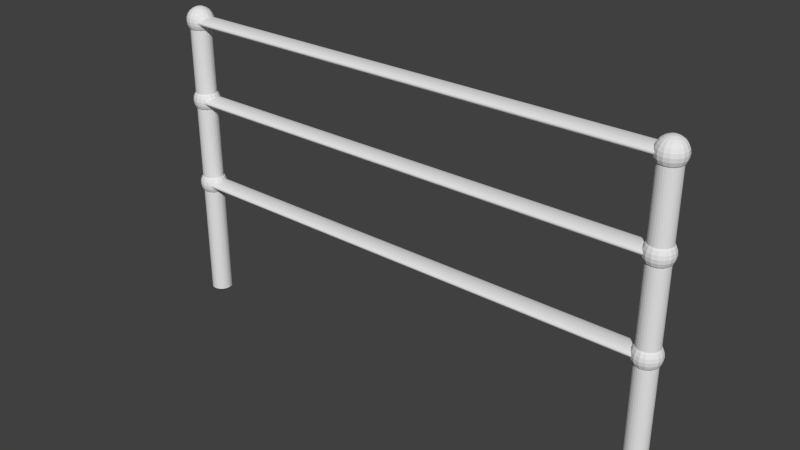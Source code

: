 # Source: BLENDER_Handrail.blend  (saved by Blender 2.74.0; exported with 4.5.12 LTS)
import bpy
from mathutils import Matrix  # noqa: F401  (used for matrix-valued properties, if any)

bpy.ops.wm.read_factory_settings(use_empty=True)
scene = bpy.context.scene
scene.name = 'Scene'

# ---- collections
col_collection_1 = bpy.data.collections.new('Collection 1'); scene.collection.children.link(col_collection_1)

# ---- world
world_world = bpy.data.worlds.new('World'); scene.world = world_world
world_world.color = (0.05088, 0.05088, 0.05088)
world_world.use_sun_shadow = False
world_world.sun_shadow_jitter_overblur = 0.0
world_world.cycles.sampling_method = 'MANUAL'
world_world.cycles.sample_map_resolution = 256

# ---- meshes
me_cube_001 = bpy.data.meshes.new('Cube.001')
me_cube_001.from_pydata([(-0.3362, 0.01415, 0.06073), (-0.3362, 0.01388, 0.05961), (-0.3362, 0.01307, 0.05853), (-0.3362, 0.01177, 0.05753), (-0.3362, 0.01001, 0.05665), (-0.3362, 0.007862, 0.05594), (-0.3362, 0.005416, 0.0554), (-0.3362, 0.002761, 0.05508), (-0.3362, 9.347e-07, 0.05496), (-0.3362, -0.00276, 0.05508), (-0.3362, -0.005414, 0.0554), (-0.3362, -0.00786, 0.05594), (-0.3362, -0.01, 0.05665), (-0.3362, -0.01176, 0.05753), (-0.3362, -0.01307, 0.05853), (-0.3362, -0.01388, 0.05961), (-0.3362, -0.01415, 0.06073), (-0.3362, -0.01388, 0.06186), (-0.3362, -0.01307, 0.06294), (-0.3362, -0.01176, 0.06394), (-0.3362, -0.01, 0.06481), (-0.3362, -0.00786, 0.06553), (-0.3362, -0.005414, 0.06607), (-0.3362, -0.00276, 0.06639), (-0.3362, 9.607e-07, 0.0665), (-0.3362, 0.002761, 0.06639), (-0.3362, 0.005416, 0.06607), (-0.3362, 0.007862, 0.06553), (-0.3362, 0.01001, 0.06481), (-0.3362, 0.01177, 0.06394), (-0.3362, 0.01307, 0.06294), (-0.3362, 0.01388, 0.06186), (-0.3362, 0.01388, -0.0596), (-0.3362, 0.01307, -0.05852), (-0.3362, 0.01177, -0.05752), (-0.3362, 0.01001, -0.05665), (-0.3362, 0.007862, -0.05593), (-0.3362, 0.005416, -0.0554), (-0.3362, 0.002761, -0.05507), (-0.3362, 9.607e-07, -0.05496), (-0.3362, -0.00276, -0.05507), (-0.3362, -0.005414, -0.0554), (-0.3362, -0.00786, -0.05593), (-0.3362, -0.01, -0.05665), (-0.3362, -0.01176, -0.05752), (-0.3362, -0.01307, -0.05852), (-0.3362, -0.01388, -0.0596), (-0.3362, -0.01415, -0.06073), (-0.3362, -0.01388, -0.06185), (-0.3362, -0.01307, -0.06293), (-0.3362, -0.01176, -0.06393), (-0.3362, -0.01, -0.06481), (-0.3362, -0.00786, -0.06552), (-0.3362, -0.005414, -0.06606), (-0.3362, -0.00276, -0.06639), (-0.3362, 9.347e-07, -0.0665), (-0.3362, 0.002761, -0.06639), (-0.3362, 0.005416, -0.06606), (-0.3362, 0.007862, -0.06552), (-0.3362, 0.01001, -0.06481), (-0.3362, 0.01177, -0.06393), (-0.3362, 0.01307, -0.06293), (-0.3362, 0.01388, -0.06185), (-0.3362, 0.01415, -0.06073), (-0.3362, 0.01388, 0.1707), (-0.3362, 0.01307, 0.1718), (-0.3362, 0.01177, 0.1728), (-0.3362, 0.01001, 0.1736), (-0.3362, 0.007862, 0.1744), (-0.3362, 0.005416, 0.1749), (-0.3362, 0.002761, 0.1752), (-0.3362, 9.607e-07, 0.1753), (-0.3362, -0.00276, 0.1752), (-0.3362, -0.005414, 0.1749), (-0.3362, -0.00786, 0.1744), (-0.3362, -0.01, 0.1736), (-0.3362, -0.01176, 0.1728), (-0.3362, -0.01307, 0.1718), (-0.3362, -0.01388, 0.1707), (-0.3362, -0.01388, 0.1684), (-0.3362, -0.01307, 0.1674), (-0.3362, -0.01176, 0.1664), (-0.3362, -0.01, 0.1655), (-0.3362, -0.00786, 0.1648), (-0.3362, -0.005414, 0.1642), (-0.3362, -0.00276, 0.1639), (-0.3362, 9.347e-07, 0.1638), (-0.3362, 0.002761, 0.1639), (-0.3362, 0.005416, 0.1642), (-0.3362, 0.007862, 0.1648), (-0.3362, 0.01001, 0.1655), (-0.3362, 0.01177, 0.1664), (-0.3362, 0.01307, 0.1674), (-0.3362, 0.01388, 0.1684), (-0.3362, 0.01415, -0.2257), (-0.3362, 0.01415, 0.1696), (-0.3334, 0.01388, -0.2257), (-0.3334, 0.01388, 0.1696), (-0.3308, 0.01307, -0.2257), (-0.3308, 0.01307, 0.1696), (-0.3283, 0.01177, -0.2257), (-0.3283, 0.01177, 0.1696), (-0.3262, 0.01001, -0.2257), (-0.3262, 0.01001, 0.1696), (-0.3244, 0.007862, -0.2257), (-0.3244, 0.007862, 0.1696), (-0.3231, 0.005416, -0.2257), (-0.3231, 0.005416, 0.1696), (-0.3223, 0.002761, -0.2257), (-0.3223, 0.002761, 0.1696), (-0.322, 9.088e-07, -0.2257), (-0.322, 9.088e-07, 0.1696), (-0.3223, -0.00276, -0.2257), (-0.3223, -0.00276, 0.1696), (-0.3231, -0.005414, -0.2257), (-0.3231, -0.005414, 0.1696), (-0.3244, -0.00786, -0.2257), (-0.3244, -0.00786, 0.1696), (-0.3262, -0.01, -0.2257), (-0.3262, -0.01, 0.1696), (-0.3283, -0.01176, -0.2257), (-0.3283, -0.01176, 0.1696), (-0.3308, -0.01307, -0.2257), (-0.3308, -0.01307, 0.1696), (-0.3334, -0.01388, -0.2257), (-0.3334, -0.01388, 0.1696), (-0.3362, -0.01415, -0.2257), (-0.3362, -0.01415, 0.1696), (-0.339, -0.01388, -0.2257), (-0.339, -0.01388, 0.1696), (-0.3416, -0.01307, -0.2257), (-0.3416, -0.01307, 0.1696), (-0.3441, -0.01176, -0.2257), (-0.3441, -0.01176, 0.1696), (-0.3462, -0.01, -0.2257), (-0.3462, -0.01, 0.1696), (-0.348, -0.00786, -0.2257), (-0.348, -0.00786, 0.1696), (-0.3493, -0.005414, -0.2257), (-0.3493, -0.005414, 0.1696), (-0.3501, -0.00276, -0.2257), (-0.3501, -0.00276, 0.1696), (-0.3504, 9.347e-07, -0.2257), (-0.3504, 9.347e-07, 0.1696), (-0.3501, 0.002761, -0.2257), (-0.3501, 0.002761, 0.1696), (-0.3493, 0.005416, -0.2257), (-0.3493, 0.005416, 0.1696), (-0.348, 0.007862, -0.2257), (-0.348, 0.007862, 0.1696), (-0.3462, 0.01001, -0.2257), (-0.3462, 0.01001, 0.1696), (-0.3441, 0.01177, -0.2257), (-0.3441, 0.01177, 0.1696), (-0.3416, 0.01307, -0.2257), (-0.3416, 0.01307, 0.1696), (-0.339, 0.01388, -0.2257), (-0.339, 0.01388, 0.1696), (-0.3397, 0.00836, 0.04506), (-0.3409, 3.635e-07, 0.1871), (-0.3453, 3.635e-07, 0.1852), (-0.349, 3.635e-07, 0.1824), (-0.3519, 3.635e-07, 0.1786), (-0.3537, 3.635e-07, 0.1743), (-0.3543, 3.635e-07, 0.1696), (-0.3537, 3.635e-07, 0.1649), (-0.3519, 3.635e-07, 0.1605), (-0.349, 3.635e-07, 0.1568), (-0.3453, 3.635e-07, 0.1539), (-0.3409, 3.635e-07, 0.1521), (-0.3411, 0.01182, 0.04793), (-0.3422, 0.01448, 0.05168), (-0.3405, 0.001793, 0.1871), (-0.3446, 0.003463, 0.1852), (-0.3481, 0.004898, 0.1824), (-0.3507, 0.005998, 0.1786), (-0.3524, 0.00669, 0.1743), (-0.353, 0.006926, 0.1696), (-0.3524, 0.00669, 0.1649), (-0.3507, 0.005998, 0.1605), (-0.3481, 0.004898, 0.1568), (-0.3446, 0.003463, 0.1539), (-0.3405, 0.001793, 0.1521), (-0.3429, 0.01615, 0.05605), (-0.3431, 0.01672, 0.06073), (-0.3395, 0.003312, 0.1871), (-0.3426, 0.006399, 0.1852), (-0.3453, 0.009049, 0.1824), (-0.3473, 0.01108, 0.1786), (-0.3486, 0.01236, 0.1743), (-0.349, 0.0128, 0.1696), (-0.3486, 0.01236, 0.1649), (-0.3473, 0.01108, 0.1605), (-0.3453, 0.009049, 0.1568), (-0.3426, 0.006399, 0.1539), (-0.3395, 0.003312, 0.1521), (-0.3429, 0.01615, 0.06541), (-0.3422, 0.01448, 0.06978), (-0.338, 0.004328, 0.1871), (-0.3397, 0.00836, 0.1852), (-0.3411, 0.01182, 0.1824), (-0.3422, 0.01448, 0.1786), (-0.3429, 0.01615, 0.1743), (-0.3431, 0.01672, 0.1696), (-0.3429, 0.01615, 0.1649), (-0.3422, 0.01448, 0.1605), (-0.3411, 0.01182, 0.1568), (-0.3397, 0.00836, 0.1539), (-0.338, 0.004328, 0.1521), (-0.3411, 0.01182, 0.07353), (-0.3397, 0.00836, 0.0764), (-0.3362, 0.004684, 0.1871), (-0.3362, 0.009049, 0.1852), (-0.3362, 0.0128, 0.1824), (-0.3362, 0.01567, 0.1786), (-0.3362, 0.01748, 0.1743), (-0.3362, 0.0181, 0.1696), (-0.3362, 0.01748, 0.1649), (-0.3362, 0.01567, 0.1605), (-0.3362, 0.0128, 0.1568), (-0.3362, 0.009049, 0.1539), (-0.3362, 0.004684, 0.1521), (-0.338, 0.004328, 0.07821), (-0.3395, 0.003312, 0.04325), (-0.3344, 0.004328, 0.1871), (-0.3327, 0.00836, 0.1852), (-0.3313, 0.01182, 0.1824), (-0.3302, 0.01448, 0.1786), (-0.3295, 0.01615, 0.1743), (-0.3293, 0.01672, 0.1696), (-0.3295, 0.01615, 0.1649), (-0.3302, 0.01448, 0.1605), (-0.3313, 0.01182, 0.1568), (-0.3327, 0.00836, 0.1539), (-0.3344, 0.004328, 0.1521), (-0.3426, 0.006399, 0.04506), (-0.3362, 3.375e-07, 0.1877), (-0.3329, 0.003312, 0.1871), (-0.3298, 0.006399, 0.1852), (-0.3271, 0.009049, 0.1824), (-0.3251, 0.01108, 0.1786), (-0.3238, 0.01236, 0.1743), (-0.3234, 0.0128, 0.1696), (-0.3238, 0.01236, 0.1649), (-0.3251, 0.01108, 0.1605), (-0.3271, 0.009049, 0.1568), (-0.3298, 0.006399, 0.1539), (-0.3329, 0.003312, 0.1521), (-0.3362, 3.635e-07, 0.1515), (-0.3453, 0.009049, 0.04793), (-0.3319, 0.001793, 0.1871), (-0.3278, 0.003463, 0.1852), (-0.3244, 0.004898, 0.1824), (-0.3217, 0.005998, 0.1786), (-0.32, 0.00669, 0.1743), (-0.3195, 0.006926, 0.1696), (-0.32, 0.00669, 0.1649), (-0.3217, 0.005998, 0.1605), (-0.3244, 0.004898, 0.1568), (-0.3278, 0.003463, 0.1539), (-0.3319, 0.001793, 0.1521), (-0.3473, 0.01108, 0.05168), (-0.3486, 0.01236, 0.05605), (-0.3315, 3.375e-07, 0.1871), (-0.3271, 3.375e-07, 0.1852), (-0.3234, 3.375e-07, 0.1824), (-0.3205, 3.375e-07, 0.1786), (-0.3187, 3.375e-07, 0.1743), (-0.3181, 3.375e-07, 0.1696), (-0.3187, 3.375e-07, 0.1649), (-0.3205, 3.375e-07, 0.1605), (-0.3234, 3.375e-07, 0.1568), (-0.3271, 3.375e-07, 0.1539), (-0.3315, 3.375e-07, 0.1521), (-0.349, 0.0128, 0.06073), (-0.3486, 0.01236, 0.06541), (-0.3319, -0.001792, 0.1871), (-0.3278, -0.003462, 0.1852), (-0.3244, -0.004897, 0.1824), (-0.3217, -0.005997, 0.1786), (-0.32, -0.006689, 0.1743), (-0.3195, -0.006925, 0.1696), (-0.32, -0.006689, 0.1649), (-0.3217, -0.005997, 0.1605), (-0.3244, -0.004897, 0.1568), (-0.3278, -0.003462, 0.1539), (-0.3319, -0.001792, 0.1521), (-0.3473, 0.01108, 0.06978), (-0.3453, 0.009049, 0.07353), (-0.3329, -0.003312, 0.1871), (-0.3298, -0.006398, 0.1852), (-0.3271, -0.009049, 0.1824), (-0.3251, -0.01108, 0.1786), (-0.3238, -0.01236, 0.1743), (-0.3234, -0.0128, 0.1696), (-0.3238, -0.01236, 0.1649), (-0.3251, -0.01108, 0.1605), (-0.3271, -0.009049, 0.1568), (-0.3298, -0.006398, 0.1539), (-0.3329, -0.003312, 0.1521), (-0.3426, 0.006399, 0.0764), (-0.3395, 0.003312, 0.07821), (-0.3344, -0.004327, 0.1871), (-0.3327, -0.00836, 0.1852), (-0.3313, -0.01182, 0.1824), (-0.3302, -0.01448, 0.1786), (-0.3295, -0.01615, 0.1743), (-0.3293, -0.01672, 0.1696), (-0.3295, -0.01615, 0.1649), (-0.3302, -0.01448, 0.1605), (-0.3313, -0.01182, 0.1568), (-0.3327, -0.00836, 0.1539), (-0.3344, -0.004327, 0.1521), (-0.3405, 0.001793, 0.04325), (-0.3446, 0.003463, 0.04506), (-0.3362, -0.004684, 0.1871), (-0.3362, -0.009049, 0.1852), (-0.3362, -0.0128, 0.1824), (-0.3362, -0.01567, 0.1786), (-0.3362, -0.01748, 0.1743), (-0.3362, -0.0181, 0.1696), (-0.3362, -0.01748, 0.1649), (-0.3362, -0.01567, 0.1605), (-0.3362, -0.0128, 0.1568), (-0.3362, -0.009049, 0.1539), (-0.3362, -0.004684, 0.1521), (-0.3481, 0.004898, 0.04793), (-0.3507, 0.005998, 0.05168), (-0.338, -0.004327, 0.1871), (-0.3397, -0.00836, 0.1852), (-0.3411, -0.01182, 0.1824), (-0.3422, -0.01448, 0.1786), (-0.3429, -0.01615, 0.1743), (-0.3431, -0.01672, 0.1696), (-0.3429, -0.01615, 0.1649), (-0.3422, -0.01448, 0.1605), (-0.3411, -0.01182, 0.1568), (-0.3397, -0.00836, 0.1539), (-0.338, -0.004327, 0.1521), (-0.3524, 0.00669, 0.05605), (-0.353, 0.006926, 0.06073), (-0.3395, -0.003312, 0.1871), (-0.3426, -0.006398, 0.1852), (-0.3453, -0.009048, 0.1824), (-0.3473, -0.01108, 0.1786), (-0.3486, -0.01236, 0.1743), (-0.349, -0.0128, 0.1696), (-0.3486, -0.01236, 0.1649), (-0.3473, -0.01108, 0.1605), (-0.3453, -0.009049, 0.1568), (-0.3426, -0.006398, 0.1539), (-0.3395, -0.003312, 0.1521), (-0.3524, 0.00669, 0.06541), (-0.3507, 0.005998, 0.06978), (-0.3405, -0.001792, 0.1871), (-0.3446, -0.003462, 0.1852), (-0.3481, -0.004897, 0.1824), (-0.3507, -0.005997, 0.1786), (-0.3524, -0.006689, 0.1743), (-0.353, -0.006925, 0.1696), (-0.3524, -0.006689, 0.1649), (-0.3507, -0.005997, 0.1605), (-0.3481, -0.004897, 0.1568), (-0.3446, -0.003462, 0.1539), (-0.3405, -0.001792, 0.1521), (-0.3481, 0.004898, 0.07353), (-0.3446, 0.003463, 0.0764), (-0.3405, 0.001793, 0.07821), (-0.3409, 3.635e-07, 0.04325), (-0.3453, 3.635e-07, 0.04506), (-0.349, 3.635e-07, 0.04793), (-0.3519, 3.635e-07, 0.05168), (-0.3537, 3.635e-07, 0.05605), (-0.3543, 3.635e-07, 0.06073), (-0.3537, 3.635e-07, 0.06541), (-0.3519, 3.635e-07, 0.06978), (-0.349, 3.635e-07, 0.07353), (-0.3453, 3.635e-07, 0.0764), (-0.3409, 3.635e-07, 0.07821), (-0.338, 0.004328, 0.04325), (-0.3362, 0.004684, 0.07821), (-0.3362, 0.009049, 0.0764), (-0.3362, 0.0128, 0.07353), (-0.3362, 0.01567, 0.06978), (-0.3362, 0.01748, 0.06541), (-0.3362, 0.0181, 0.06073), (-0.3362, 0.01748, 0.05605), (-0.3362, 0.01567, 0.05168), (-0.3362, 0.0128, 0.04793), (-0.3362, 0.009049, 0.04506), (-0.3362, 0.004684, 0.04325), (-0.3344, 0.004328, 0.07821), (-0.3327, 0.00836, 0.0764), (-0.3313, 0.01182, 0.07353), (-0.3302, 0.01448, 0.06978), (-0.3295, 0.01615, 0.06541), (-0.3293, 0.01672, 0.06073), (-0.3295, 0.01615, 0.05605), (-0.3302, 0.01448, 0.05168), (-0.3313, 0.01182, 0.04793), (-0.3327, 0.00836, 0.04506), (-0.3344, 0.004328, 0.04325), (-0.3362, 3.375e-07, 0.07883), (-0.3329, 0.003312, 0.07821), (-0.3298, 0.006399, 0.0764), (-0.3271, 0.009049, 0.07353), (-0.3251, 0.01108, 0.06978), (-0.3238, 0.01236, 0.06541), (-0.3234, 0.0128, 0.06073), (-0.3238, 0.01236, 0.05605), (-0.3251, 0.01108, 0.05168), (-0.3271, 0.009049, 0.04793), (-0.3298, 0.006399, 0.04506), (-0.3329, 0.003312, 0.04325), (-0.3362, 3.635e-07, 0.04263), (-0.3319, 0.001793, 0.07821), (-0.3278, 0.003463, 0.0764), (-0.3244, 0.004898, 0.07353), (-0.3217, 0.005998, 0.06978), (-0.32, 0.00669, 0.06541), (-0.3195, 0.006926, 0.06073), (-0.32, 0.00669, 0.05605), (-0.3217, 0.005998, 0.05168), (-0.3244, 0.004898, 0.04793), (-0.3278, 0.003463, 0.04506), (-0.3319, 0.001793, 0.04325), (-0.3315, 3.375e-07, 0.07821), (-0.3271, 3.375e-07, 0.0764), (-0.3234, 3.375e-07, 0.07353), (-0.3205, 3.375e-07, 0.06978), (-0.3187, 3.375e-07, 0.06541), (-0.3181, 3.375e-07, 0.06073), (-0.3187, 3.375e-07, 0.05605), (-0.3205, 3.375e-07, 0.05168), (-0.3234, 3.375e-07, 0.04793), (-0.3271, 3.375e-07, 0.04506), (-0.3315, 3.375e-07, 0.04325), (-0.3319, -0.001792, 0.07821), (-0.3278, -0.003462, 0.0764), (-0.3244, -0.004897, 0.07353), (-0.3217, -0.005997, 0.06978), (-0.32, -0.006689, 0.06541), (-0.3195, -0.006925, 0.06073), (-0.32, -0.006689, 0.05605), (-0.3217, -0.005997, 0.05168), (-0.3244, -0.004897, 0.04793), (-0.3278, -0.003462, 0.04506), (-0.3319, -0.001792, 0.04325), (-0.3329, -0.003312, 0.07821), (-0.3298, -0.006398, 0.0764), (-0.3271, -0.009049, 0.07353), (-0.3251, -0.01108, 0.06978), (-0.3238, -0.01236, 0.06541), (-0.3234, -0.0128, 0.06073), (-0.3238, -0.01236, 0.05605), (-0.3251, -0.01108, 0.05168), (-0.3271, -0.009049, 0.04793), (-0.3298, -0.006398, 0.04506), (-0.3329, -0.003312, 0.04325), (-0.3344, -0.004327, 0.07821), (-0.3327, -0.00836, 0.0764), (-0.3313, -0.01182, 0.07353), (-0.3302, -0.01448, 0.06978), (-0.3295, -0.01615, 0.06541), (-0.3293, -0.01672, 0.06073), (-0.3295, -0.01615, 0.05605), (-0.3302, -0.01448, 0.05168), (-0.3313, -0.01182, 0.04793), (-0.3327, -0.00836, 0.04506), (-0.3344, -0.004327, 0.04325), (-0.3362, -0.004684, 0.07821), (-0.3362, -0.009049, 0.0764), (-0.3362, -0.0128, 0.07353), (-0.3362, -0.01567, 0.06978), (-0.3362, -0.01748, 0.06541), (-0.3362, -0.0181, 0.06073), (-0.3362, -0.01748, 0.05605), (-0.3362, -0.01567, 0.05168), (-0.3362, -0.0128, 0.04793), (-0.3362, -0.009049, 0.04506), (-0.3362, -0.004684, 0.04325), (-0.338, -0.004327, 0.07821), (-0.3397, -0.00836, 0.0764), (-0.3411, -0.01182, 0.07353), (-0.3422, -0.01448, 0.06978), (-0.3429, -0.01615, 0.06541), (-0.3431, -0.01672, 0.06073), (-0.3429, -0.01615, 0.05605), (-0.3422, -0.01448, 0.05168), (-0.3411, -0.01182, 0.04793), (-0.3397, -0.00836, 0.04506), (-0.338, -0.004327, 0.04325), (-0.3395, -0.003312, 0.07821), (-0.3426, -0.006398, 0.0764), (-0.3453, -0.009048, 0.07353), (-0.3473, -0.01108, 0.06978), (-0.3486, -0.01236, 0.06541), (-0.349, -0.0128, 0.06073), (-0.3486, -0.01236, 0.05605), (-0.3473, -0.01108, 0.05168), (-0.3453, -0.009049, 0.04793), (-0.3426, -0.006398, 0.04506), (-0.3395, -0.003312, 0.04325), (-0.3405, -0.001792, 0.07821), (-0.3446, -0.003462, 0.0764), (-0.3481, -0.004897, 0.07353), (-0.3507, -0.005997, 0.06978), (-0.3524, -0.006689, 0.06541), (-0.353, -0.006925, 0.06073), (-0.3524, -0.006689, 0.05605), (-0.3507, -0.005997, 0.05168), (-0.3481, -0.004897, 0.04793), (-0.3446, -0.003462, 0.04506), (-0.3405, -0.001792, 0.04325), (-0.3397, 0.00836, -0.0764), (-0.3411, 0.01182, -0.07352), (-0.3422, 0.01448, -0.06978), (-0.3429, 0.01615, -0.06541), (-0.3431, 0.01672, -0.06073), (-0.3429, 0.01615, -0.05604), (-0.3422, 0.01448, -0.05168), (-0.3411, 0.01182, -0.04793), (-0.3397, 0.00836, -0.04505), (-0.338, 0.004328, -0.04325), (-0.3395, 0.003312, -0.07821), (-0.3426, 0.006399, -0.0764), (-0.3453, 0.009049, -0.07352), (-0.3473, 0.01108, -0.06978), (-0.3486, 0.01236, -0.06541), (-0.349, 0.0128, -0.06073), (-0.3486, 0.01236, -0.05604), (-0.3473, 0.01108, -0.05168), (-0.3453, 0.009049, -0.04793), (-0.3426, 0.006399, -0.04505), (-0.3395, 0.003312, -0.04325), (-0.3405, 0.001793, -0.07821), (-0.3446, 0.003463, -0.0764), (-0.3481, 0.004898, -0.07352), (-0.3507, 0.005998, -0.06978), (-0.3524, 0.00669, -0.06541), (-0.353, 0.006926, -0.06073), (-0.3524, 0.00669, -0.05604), (-0.3507, 0.005998, -0.05168), (-0.3481, 0.004898, -0.04793), (-0.3446, 0.003463, -0.04505), (-0.3405, 0.001793, -0.04325), (-0.3409, 3.635e-07, -0.07821), (-0.3453, 3.635e-07, -0.0764), (-0.349, 3.635e-07, -0.07352), (-0.3519, 3.635e-07, -0.06978), (-0.3537, 3.635e-07, -0.06541), (-0.3543, 3.635e-07, -0.06073), (-0.3537, 3.635e-07, -0.05604), (-0.3519, 3.635e-07, -0.05168), (-0.349, 3.635e-07, -0.04793), (-0.3453, 3.635e-07, -0.04505), (-0.3409, 3.635e-07, -0.04325), (-0.338, 0.004328, -0.07821), (-0.3362, 0.004684, -0.04325), (-0.3362, 0.009049, -0.04505), (-0.3362, 0.0128, -0.04793), (-0.3362, 0.01567, -0.05168), (-0.3362, 0.01748, -0.05604), (-0.3362, 0.0181, -0.06073), (-0.3362, 0.01748, -0.06541), (-0.3362, 0.01567, -0.06978), (-0.3362, 0.0128, -0.07352), (-0.3362, 0.009049, -0.0764), (-0.3362, 0.004684, -0.07821), (-0.3344, 0.004328, -0.04325), (-0.3327, 0.00836, -0.04505), (-0.3313, 0.01182, -0.04793), (-0.3302, 0.01448, -0.05168), (-0.3295, 0.01615, -0.05604), (-0.3293, 0.01672, -0.06073), (-0.3295, 0.01615, -0.06541), (-0.3302, 0.01448, -0.06978), (-0.3313, 0.01182, -0.07352), (-0.3327, 0.00836, -0.0764), (-0.3344, 0.004328, -0.07821), (-0.3362, 3.375e-07, -0.04263), (-0.3329, 0.003312, -0.04325), (-0.3298, 0.006399, -0.04505), (-0.3271, 0.009049, -0.04793), (-0.3251, 0.01108, -0.05168), (-0.3238, 0.01236, -0.05604), (-0.3234, 0.0128, -0.06073), (-0.3238, 0.01236, -0.06541), (-0.3251, 0.01108, -0.06978), (-0.3271, 0.009049, -0.07352), (-0.3298, 0.006399, -0.0764), (-0.3329, 0.003312, -0.07821), (-0.3362, 3.635e-07, -0.07883), (-0.3319, 0.001793, -0.04325), (-0.3278, 0.003463, -0.04505), (-0.3244, 0.004898, -0.04793), (-0.3217, 0.005998, -0.05168), (-0.32, 0.00669, -0.05604), (-0.3195, 0.006926, -0.06073), (-0.32, 0.00669, -0.06541), (-0.3217, 0.005998, -0.06978), (-0.3244, 0.004898, -0.07352), (-0.3278, 0.003463, -0.0764), (-0.3319, 0.001793, -0.07821), (-0.3315, 3.375e-07, -0.04325), (-0.3271, 3.375e-07, -0.04505), (-0.3234, 3.375e-07, -0.04793), (-0.3205, 3.375e-07, -0.05168), (-0.3187, 3.375e-07, -0.05604), (-0.3181, 3.375e-07, -0.06073), (-0.3187, 3.375e-07, -0.06541), (-0.3205, 3.375e-07, -0.06978), (-0.3234, 3.375e-07, -0.07352), (-0.3271, 3.375e-07, -0.0764), (-0.3315, 3.375e-07, -0.07821), (-0.3319, -0.001792, -0.04325), (-0.3278, -0.003462, -0.04505), (-0.3244, -0.004897, -0.04793), (-0.3217, -0.005997, -0.05168), (-0.32, -0.006689, -0.05604), (-0.3195, -0.006925, -0.06073), (-0.32, -0.006689, -0.06541), (-0.3217, -0.005997, -0.06978), (-0.3244, -0.004897, -0.07352), (-0.3278, -0.003462, -0.0764), (-0.3319, -0.001792, -0.07821), (-0.3329, -0.003312, -0.04325), (-0.3298, -0.006398, -0.04505), (-0.3271, -0.009049, -0.04793), (-0.3251, -0.01108, -0.05168), (-0.3238, -0.01236, -0.05604), (-0.3234, -0.0128, -0.06073), (-0.3238, -0.01236, -0.06541), (-0.3251, -0.01108, -0.06978), (-0.3271, -0.009049, -0.07352), (-0.3298, -0.006398, -0.0764), (-0.3329, -0.003312, -0.07821), (-0.3344, -0.004327, -0.04325), (-0.3327, -0.00836, -0.04505), (-0.3313, -0.01182, -0.04793), (-0.3302, -0.01448, -0.05168), (-0.3295, -0.01615, -0.05604), (-0.3293, -0.01672, -0.06073), (-0.3295, -0.01615, -0.06541), (-0.3302, -0.01448, -0.06978), (-0.3313, -0.01182, -0.07352), (-0.3327, -0.00836, -0.0764), (-0.3344, -0.004327, -0.07821), (-0.3362, -0.004684, -0.04325), (-0.3362, -0.009049, -0.04505), (-0.3362, -0.0128, -0.04793), (-0.3362, -0.01567, -0.05168), (-0.3362, -0.01748, -0.05604), (-0.3362, -0.0181, -0.06073), (-0.3362, -0.01748, -0.06541), (-0.3362, -0.01567, -0.06978), (-0.3362, -0.0128, -0.07352), (-0.3362, -0.009049, -0.0764), (-0.3362, -0.004684, -0.07821), (-0.338, -0.004327, -0.04325), (-0.3397, -0.00836, -0.04505), (-0.3411, -0.01182, -0.04793), (-0.3422, -0.01448, -0.05168), (-0.3429, -0.01615, -0.05604), (-0.3431, -0.01672, -0.06073), (-0.3429, -0.01615, -0.06541), (-0.3422, -0.01448, -0.06978), (-0.3411, -0.01182, -0.07352), (-0.3397, -0.00836, -0.0764), (-0.338, -0.004327, -0.07821), (-0.3395, -0.003312, -0.04325), (-0.3426, -0.006398, -0.04505), (-0.3453, -0.009048, -0.04793), (-0.3473, -0.01108, -0.05168), (-0.3486, -0.01236, -0.05604), (-0.349, -0.0128, -0.06073), (-0.3486, -0.01236, -0.06541), (-0.3473, -0.01108, -0.06978), (-0.3453, -0.009049, -0.07352), (-0.3426, -0.006398, -0.0764), (-0.3395, -0.003312, -0.07821), (-0.3405, -0.001792, -0.04325), (-0.3446, -0.003462, -0.04505), (-0.3481, -0.004897, -0.04793), (-0.3507, -0.005997, -0.05168), (-0.3524, -0.006689, -0.05604), (-0.353, -0.006925, -0.06073), (-0.3524, -0.006689, -0.06541), (-0.3507, -0.005997, -0.06978), (-0.3481, -0.004897, -0.07352), (-0.3446, -0.003462, -0.0764), (-0.3405, -0.001792, -0.07821), (0.3362, 0.01415, 0.06073), (0.3362, 0.01388, 0.05961), (0.3362, 0.01307, 0.05853), (0.3362, 0.01177, 0.05753), (0.3362, 0.01001, 0.05665), (0.3362, 0.007862, 0.05594), (0.3362, 0.005416, 0.0554), (0.3362, 0.002761, 0.05508), (0.3362, 9.347e-07, 0.05496), (0.3362, -0.00276, 0.05508), (0.3362, -0.005414, 0.0554), (0.3362, -0.00786, 0.05594), (0.3362, -0.01, 0.05665), (0.3362, -0.01176, 0.05753), (0.3362, -0.01307, 0.05853), (0.3362, -0.01388, 0.05961), (0.3362, -0.01415, 0.06073), (0.3362, -0.01388, 0.06186), (0.3362, -0.01307, 0.06294), (0.3362, -0.01176, 0.06394), (0.3362, -0.01, 0.06481), (0.3362, -0.00786, 0.06553), (0.3362, -0.005414, 0.06607), (0.3362, -0.00276, 0.06639), (0.3362, 9.607e-07, 0.0665), (0.3362, 0.002761, 0.06639), (0.3362, 0.005416, 0.06607), (0.3362, 0.007862, 0.06553), (0.3362, 0.01001, 0.06481), (0.3362, 0.01177, 0.06394), (0.3362, 0.01307, 0.06294), (0.3362, 0.01388, 0.06186), (0.3362, 0.01388, -0.0596), (0.3362, 0.01307, -0.05852), (0.3362, 0.01177, -0.05752), (0.3362, 0.01001, -0.05665), (0.3362, 0.007862, -0.05593), (0.3362, 0.005416, -0.0554), (0.3362, 0.002761, -0.05507), (0.3362, 9.607e-07, -0.05496), (0.3362, -0.00276, -0.05507), (0.3362, -0.005414, -0.0554), (0.3362, -0.00786, -0.05593), (0.3362, -0.01, -0.05665), (0.3362, -0.01176, -0.05752), (0.3362, -0.01307, -0.05852), (0.3362, -0.01388, -0.0596), (0.3362, -0.01415, -0.06073), (0.3362, -0.01388, -0.06185), (0.3362, -0.01307, -0.06293), (0.3362, -0.01176, -0.06393), (0.3362, -0.01, -0.06481), (0.3362, -0.00786, -0.06552), (0.3362, -0.005414, -0.06606), (0.3362, -0.00276, -0.06639), (0.3362, 9.347e-07, -0.0665), (0.3362, 0.002761, -0.06639), (0.3362, 0.005416, -0.06606), (0.3362, 0.007862, -0.06552), (0.3362, 0.01001, -0.06481), (0.3362, 0.01177, -0.06393), (0.3362, 0.01307, -0.06293), (0.3362, 0.01388, -0.06185), (0.3362, 0.01415, -0.06073), (0.3362, 0.01388, 0.1707), (0.3362, 0.01307, 0.1718), (0.3362, 0.01177, 0.1728), (0.3362, 0.01001, 0.1736), (0.3362, 0.007862, 0.1744), (0.3362, 0.005416, 0.1749), (0.3362, 0.002761, 0.1752), (0.3362, 9.607e-07, 0.1753), (0.3362, -0.00276, 0.1752), (0.3362, -0.005414, 0.1749), (0.3362, -0.00786, 0.1744), (0.3362, -0.01, 0.1736), (0.3362, -0.01176, 0.1728), (0.3362, -0.01307, 0.1718), (0.3362, -0.01388, 0.1707), (0.3362, -0.01388, 0.1684), (0.3362, -0.01307, 0.1674), (0.3362, -0.01176, 0.1664), (0.3362, -0.01, 0.1655), (0.3362, -0.00786, 0.1648), (0.3362, -0.005414, 0.1642), (0.3362, -0.00276, 0.1639), (0.3362, 9.347e-07, 0.1638), (0.3362, 0.002761, 0.1639), (0.3362, 0.005416, 0.1642), (0.3362, 0.007862, 0.1648), (0.3362, 0.01001, 0.1655), (0.3362, 0.01177, 0.1664), (0.3362, 0.01307, 0.1674), (0.3362, 0.01388, 0.1684), (0.3362, 0.01415, -0.2257), (0.3362, 0.01415, 0.1696), (0.339, 0.01388, -0.2257), (0.339, 0.01388, 0.1696), (0.3416, 0.01307, -0.2257), (0.3416, 0.01307, 0.1696), (0.3441, 0.01177, -0.2257), (0.3441, 0.01177, 0.1696), (0.3462, 0.01001, -0.2257), (0.3462, 0.01001, 0.1696), (0.348, 0.007862, -0.2257), (0.348, 0.007862, 0.1696), (0.3493, 0.005416, -0.2257), (0.3493, 0.005416, 0.1696), (0.3501, 0.002761, -0.2257), (0.3501, 0.002761, 0.1696), (0.3504, 9.088e-07, -0.2257), (0.3504, 9.088e-07, 0.1696), (0.3501, -0.00276, -0.2257), (0.3501, -0.00276, 0.1696), (0.3493, -0.005414, -0.2257), (0.3493, -0.005414, 0.1696), (0.348, -0.00786, -0.2257), (0.348, -0.00786, 0.1696), (0.3462, -0.01, -0.2257), (0.3462, -0.01, 0.1696), (0.3441, -0.01176, -0.2257), (0.3441, -0.01176, 0.1696), (0.3416, -0.01307, -0.2257), (0.3416, -0.01307, 0.1696), (0.339, -0.01388, -0.2257), (0.339, -0.01388, 0.1696), (0.3362, -0.01415, -0.2257), (0.3362, -0.01415, 0.1696), (0.3334, -0.01388, -0.2257), (0.3334, -0.01388, 0.1696), (0.3308, -0.01307, -0.2257), (0.3308, -0.01307, 0.1696), (0.3283, -0.01176, -0.2257), (0.3283, -0.01176, 0.1696), (0.3262, -0.01, -0.2257), (0.3262, -0.01, 0.1696), (0.3244, -0.00786, -0.2257), (0.3244, -0.00786, 0.1696), (0.3231, -0.005414, -0.2257), (0.3231, -0.005414, 0.1696), (0.3223, -0.00276, -0.2257), (0.3223, -0.00276, 0.1696), (0.322, 9.347e-07, -0.2257), (0.322, 9.347e-07, 0.1696), (0.3223, 0.002761, -0.2257), (0.3223, 0.002761, 0.1696), (0.3231, 0.005416, -0.2257), (0.3231, 0.005416, 0.1696), (0.3244, 0.007862, -0.2257), (0.3244, 0.007862, 0.1696), (0.3262, 0.01001, -0.2257), (0.3262, 0.01001, 0.1696), (0.3283, 0.01177, -0.2257), (0.3283, 0.01177, 0.1696), (0.3308, 0.01307, -0.2257), (0.3308, 0.01307, 0.1696), (0.3334, 0.01388, -0.2257), (0.3334, 0.01388, 0.1696), (0.3327, 0.00836, 0.04506), (0.3315, 3.635e-07, 0.1871), (0.3271, 3.635e-07, 0.1852), (0.3234, 3.635e-07, 0.1824), (0.3205, 3.635e-07, 0.1786), (0.3187, 3.635e-07, 0.1743), (0.3181, 3.635e-07, 0.1696), (0.3187, 3.635e-07, 0.1649), (0.3205, 3.635e-07, 0.1605), (0.3234, 3.635e-07, 0.1568), (0.3271, 3.635e-07, 0.1539), (0.3315, 3.635e-07, 0.1521), (0.3313, 0.01182, 0.04793), (0.3302, 0.01448, 0.05168), (0.3319, 0.001793, 0.1871), (0.3278, 0.003463, 0.1852), (0.3244, 0.004898, 0.1824), (0.3217, 0.005998, 0.1786), (0.32, 0.00669, 0.1743), (0.3195, 0.006926, 0.1696), (0.32, 0.00669, 0.1649), (0.3217, 0.005998, 0.1605), (0.3244, 0.004898, 0.1568), (0.3278, 0.003463, 0.1539), (0.3319, 0.001793, 0.1521), (0.3295, 0.01615, 0.05605), (0.3293, 0.01672, 0.06073), (0.3329, 0.003312, 0.1871), (0.3298, 0.006399, 0.1852), (0.3271, 0.009049, 0.1824), (0.3251, 0.01108, 0.1786), (0.3238, 0.01236, 0.1743), (0.3234, 0.0128, 0.1696), (0.3238, 0.01236, 0.1649), (0.3251, 0.01108, 0.1605), (0.3271, 0.009049, 0.1568), (0.3298, 0.006399, 0.1539), (0.3329, 0.003312, 0.1521), (0.3295, 0.01615, 0.06541), (0.3302, 0.01448, 0.06978), (0.3344, 0.004328, 0.1871), (0.3327, 0.00836, 0.1852), (0.3313, 0.01182, 0.1824), (0.3302, 0.01448, 0.1786), (0.3295, 0.01615, 0.1743), (0.3293, 0.01672, 0.1696), (0.3295, 0.01615, 0.1649), (0.3302, 0.01448, 0.1605), (0.3313, 0.01182, 0.1568), (0.3327, 0.00836, 0.1539), (0.3344, 0.004328, 0.1521), (0.3313, 0.01182, 0.07353), (0.3327, 0.00836, 0.0764), (0.3362, 0.004684, 0.1871), (0.3362, 0.009049, 0.1852), (0.3362, 0.0128, 0.1824), (0.3362, 0.01567, 0.1786), (0.3362, 0.01748, 0.1743), (0.3362, 0.0181, 0.1696), (0.3362, 0.01748, 0.1649), (0.3362, 0.01567, 0.1605), (0.3362, 0.0128, 0.1568), (0.3362, 0.009049, 0.1539), (0.3362, 0.004684, 0.1521), (0.3344, 0.004328, 0.07821), (0.3329, 0.003312, 0.04325), (0.338, 0.004328, 0.1871), (0.3397, 0.00836, 0.1852), (0.3411, 0.01182, 0.1824), (0.3422, 0.01448, 0.1786), (0.3429, 0.01615, 0.1743), (0.3431, 0.01672, 0.1696), (0.3429, 0.01615, 0.1649), (0.3422, 0.01448, 0.1605), (0.3411, 0.01182, 0.1568), (0.3397, 0.00836, 0.1539), (0.338, 0.004328, 0.1521), (0.3298, 0.006399, 0.04506), (0.3362, 3.375e-07, 0.1877), (0.3395, 0.003312, 0.1871), (0.3426, 0.006399, 0.1852), (0.3453, 0.009049, 0.1824), (0.3473, 0.01108, 0.1786), (0.3486, 0.01236, 0.1743), (0.349, 0.0128, 0.1696), (0.3486, 0.01236, 0.1649), (0.3473, 0.01108, 0.1605), (0.3453, 0.009049, 0.1568), (0.3426, 0.006399, 0.1539), (0.3395, 0.003312, 0.1521), (0.3362, 3.635e-07, 0.1515), (0.3271, 0.009049, 0.04793), (0.3405, 0.001793, 0.1871), (0.3446, 0.003463, 0.1852), (0.3481, 0.004898, 0.1824), (0.3507, 0.005998, 0.1786), (0.3524, 0.00669, 0.1743), (0.353, 0.006926, 0.1696), (0.3524, 0.00669, 0.1649), (0.3507, 0.005998, 0.1605), (0.3481, 0.004898, 0.1568), (0.3446, 0.003463, 0.1539), (0.3405, 0.001793, 0.1521), (0.3251, 0.01108, 0.05168), (0.3238, 0.01236, 0.05605), (0.3409, 3.375e-07, 0.1871), (0.3453, 3.375e-07, 0.1852), (0.349, 3.375e-07, 0.1824), (0.3519, 3.375e-07, 0.1786), (0.3537, 3.375e-07, 0.1743), (0.3543, 3.375e-07, 0.1696), (0.3537, 3.375e-07, 0.1649), (0.3519, 3.375e-07, 0.1605), (0.349, 3.375e-07, 0.1568), (0.3453, 3.375e-07, 0.1539), (0.3409, 3.375e-07, 0.1521), (0.3234, 0.0128, 0.06073), (0.3238, 0.01236, 0.06541), (0.3405, -0.001792, 0.1871), (0.3446, -0.003462, 0.1852), (0.3481, -0.004897, 0.1824), (0.3507, -0.005997, 0.1786), (0.3524, -0.006689, 0.1743), (0.353, -0.006925, 0.1696), (0.3524, -0.006689, 0.1649), (0.3507, -0.005997, 0.1605), (0.3481, -0.004897, 0.1568), (0.3446, -0.003462, 0.1539), (0.3405, -0.001792, 0.1521), (0.3251, 0.01108, 0.06978), (0.3271, 0.009049, 0.07353), (0.3395, -0.003312, 0.1871), (0.3426, -0.006398, 0.1852), (0.3453, -0.009049, 0.1824), (0.3473, -0.01108, 0.1786), (0.3486, -0.01236, 0.1743), (0.349, -0.0128, 0.1696), (0.3486, -0.01236, 0.1649), (0.3473, -0.01108, 0.1605), (0.3453, -0.009049, 0.1568), (0.3426, -0.006398, 0.1539), (0.3395, -0.003312, 0.1521), (0.3298, 0.006399, 0.0764), (0.3329, 0.003312, 0.07821), (0.338, -0.004327, 0.1871), (0.3397, -0.00836, 0.1852), (0.3411, -0.01182, 0.1824), (0.3422, -0.01448, 0.1786), (0.3429, -0.01615, 0.1743), (0.3431, -0.01672, 0.1696), (0.3429, -0.01615, 0.1649), (0.3422, -0.01448, 0.1605), (0.3411, -0.01182, 0.1568), (0.3397, -0.00836, 0.1539), (0.338, -0.004327, 0.1521), (0.3319, 0.001793, 0.04325), (0.3278, 0.003463, 0.04506), (0.3362, -0.004684, 0.1871), (0.3362, -0.009049, 0.1852), (0.3362, -0.0128, 0.1824), (0.3362, -0.01567, 0.1786), (0.3362, -0.01748, 0.1743), (0.3362, -0.0181, 0.1696), (0.3362, -0.01748, 0.1649), (0.3362, -0.01567, 0.1605), (0.3362, -0.0128, 0.1568), (0.3362, -0.009049, 0.1539), (0.3362, -0.004684, 0.1521), (0.3244, 0.004898, 0.04793), (0.3217, 0.005998, 0.05168), (0.3344, -0.004327, 0.1871), (0.3327, -0.00836, 0.1852), (0.3313, -0.01182, 0.1824), (0.3302, -0.01448, 0.1786), (0.3295, -0.01615, 0.1743), (0.3293, -0.01672, 0.1696), (0.3295, -0.01615, 0.1649), (0.3302, -0.01448, 0.1605), (0.3313, -0.01182, 0.1568), (0.3327, -0.00836, 0.1539), (0.3344, -0.004327, 0.1521), (0.32, 0.00669, 0.05605), (0.3195, 0.006926, 0.06073), (0.3329, -0.003312, 0.1871), (0.3298, -0.006398, 0.1852), (0.3271, -0.009048, 0.1824), (0.3251, -0.01108, 0.1786), (0.3238, -0.01236, 0.1743), (0.3234, -0.0128, 0.1696), (0.3238, -0.01236, 0.1649), (0.3251, -0.01108, 0.1605), (0.3271, -0.009049, 0.1568), (0.3298, -0.006398, 0.1539), (0.3329, -0.003312, 0.1521), (0.32, 0.00669, 0.06541), (0.3217, 0.005998, 0.06978), (0.3319, -0.001792, 0.1871), (0.3278, -0.003462, 0.1852), (0.3244, -0.004897, 0.1824), (0.3217, -0.005997, 0.1786), (0.32, -0.006689, 0.1743), (0.3195, -0.006925, 0.1696), (0.32, -0.006689, 0.1649), (0.3217, -0.005997, 0.1605), (0.3244, -0.004897, 0.1568), (0.3278, -0.003462, 0.1539), (0.3319, -0.001792, 0.1521), (0.3244, 0.004898, 0.07353), (0.3278, 0.003463, 0.0764), (0.3319, 0.001793, 0.07821), (0.3315, 3.635e-07, 0.04325), (0.3271, 3.635e-07, 0.04506), (0.3234, 3.635e-07, 0.04793), (0.3205, 3.635e-07, 0.05168), (0.3187, 3.635e-07, 0.05605), (0.3181, 3.635e-07, 0.06073), (0.3187, 3.635e-07, 0.06541), (0.3205, 3.635e-07, 0.06978), (0.3234, 3.635e-07, 0.07353), (0.3271, 3.635e-07, 0.0764), (0.3315, 3.635e-07, 0.07821), (0.3344, 0.004328, 0.04325), (0.3362, 0.004684, 0.07821), (0.3362, 0.009049, 0.0764), (0.3362, 0.0128, 0.07353), (0.3362, 0.01567, 0.06978), (0.3362, 0.01748, 0.06541), (0.3362, 0.0181, 0.06073), (0.3362, 0.01748, 0.05605), (0.3362, 0.01567, 0.05168), (0.3362, 0.0128, 0.04793), (0.3362, 0.009049, 0.04506), (0.3362, 0.004684, 0.04325), (0.338, 0.004328, 0.07821), (0.3397, 0.00836, 0.0764), (0.3411, 0.01182, 0.07353), (0.3422, 0.01448, 0.06978), (0.3429, 0.01615, 0.06541), (0.3431, 0.01672, 0.06073), (0.3429, 0.01615, 0.05605), (0.3422, 0.01448, 0.05168), (0.3411, 0.01182, 0.04793), (0.3397, 0.00836, 0.04506), (0.338, 0.004328, 0.04325), (0.3362, 3.375e-07, 0.07883), (0.3395, 0.003312, 0.07821), (0.3426, 0.006399, 0.0764), (0.3453, 0.009049, 0.07353), (0.3473, 0.01108, 0.06978), (0.3486, 0.01236, 0.06541), (0.349, 0.0128, 0.06073), (0.3486, 0.01236, 0.05605), (0.3473, 0.01108, 0.05168), (0.3453, 0.009049, 0.04793), (0.3426, 0.006399, 0.04506), (0.3395, 0.003312, 0.04325), (0.3362, 3.635e-07, 0.04263), (0.3405, 0.001793, 0.07821), (0.3446, 0.003463, 0.0764), (0.3481, 0.004898, 0.07353), (0.3507, 0.005998, 0.06978), (0.3524, 0.00669, 0.06541), (0.353, 0.006926, 0.06073), (0.3524, 0.00669, 0.05605), (0.3507, 0.005998, 0.05168), (0.3481, 0.004898, 0.04793), (0.3446, 0.003463, 0.04506), (0.3405, 0.001793, 0.04325), (0.3409, 3.375e-07, 0.07821), (0.3453, 3.375e-07, 0.0764), (0.349, 3.375e-07, 0.07353), (0.3519, 3.375e-07, 0.06978), (0.3537, 3.375e-07, 0.06541), (0.3543, 3.375e-07, 0.06073), (0.3537, 3.375e-07, 0.05605), (0.3519, 3.375e-07, 0.05168), (0.349, 3.375e-07, 0.04793), (0.3453, 3.375e-07, 0.04506), (0.3409, 3.375e-07, 0.04325), (0.3405, -0.001792, 0.07821), (0.3446, -0.003462, 0.0764), (0.3481, -0.004897, 0.07353), (0.3507, -0.005997, 0.06978), (0.3524, -0.006689, 0.06541), (0.353, -0.006925, 0.06073), (0.3524, -0.006689, 0.05605), (0.3507, -0.005997, 0.05168), (0.3481, -0.004897, 0.04793), (0.3446, -0.003462, 0.04506), (0.3405, -0.001792, 0.04325), (0.3395, -0.003312, 0.07821), (0.3426, -0.006398, 0.0764), (0.3453, -0.009049, 0.07353), (0.3473, -0.01108, 0.06978), (0.3486, -0.01236, 0.06541), (0.349, -0.0128, 0.06073), (0.3486, -0.01236, 0.05605), (0.3473, -0.01108, 0.05168), (0.3453, -0.009049, 0.04793), (0.3426, -0.006398, 0.04506), (0.3395, -0.003312, 0.04325), (0.338, -0.004327, 0.07821), (0.3397, -0.00836, 0.0764), (0.3411, -0.01182, 0.07353), (0.3422, -0.01448, 0.06978), (0.3429, -0.01615, 0.06541), (0.3431, -0.01672, 0.06073), (0.3429, -0.01615, 0.05605), (0.3422, -0.01448, 0.05168), (0.3411, -0.01182, 0.04793), (0.3397, -0.00836, 0.04506), (0.338, -0.004327, 0.04325), (0.3362, -0.004684, 0.07821), (0.3362, -0.009049, 0.0764), (0.3362, -0.0128, 0.07353), (0.3362, -0.01567, 0.06978), (0.3362, -0.01748, 0.06541), (0.3362, -0.0181, 0.06073), (0.3362, -0.01748, 0.05605), (0.3362, -0.01567, 0.05168), (0.3362, -0.0128, 0.04793), (0.3362, -0.009049, 0.04506), (0.3362, -0.004684, 0.04325), (0.3344, -0.004327, 0.07821), (0.3327, -0.00836, 0.0764), (0.3313, -0.01182, 0.07353), (0.3302, -0.01448, 0.06978), (0.3295, -0.01615, 0.06541), (0.3293, -0.01672, 0.06073), (0.3295, -0.01615, 0.05605), (0.3302, -0.01448, 0.05168), (0.3313, -0.01182, 0.04793), (0.3327, -0.00836, 0.04506), (0.3344, -0.004327, 0.04325), (0.3329, -0.003312, 0.07821), (0.3298, -0.006398, 0.0764), (0.3271, -0.009048, 0.07353), (0.3251, -0.01108, 0.06978), (0.3238, -0.01236, 0.06541), (0.3234, -0.0128, 0.06073), (0.3238, -0.01236, 0.05605), (0.3251, -0.01108, 0.05168), (0.3271, -0.009049, 0.04793), (0.3298, -0.006398, 0.04506), (0.3329, -0.003312, 0.04325), (0.3319, -0.001792, 0.07821), (0.3278, -0.003462, 0.0764), (0.3244, -0.004897, 0.07353), (0.3217, -0.005997, 0.06978), (0.32, -0.006689, 0.06541), (0.3195, -0.006925, 0.06073), (0.32, -0.006689, 0.05605), (0.3217, -0.005997, 0.05168), (0.3244, -0.004897, 0.04793), (0.3278, -0.003462, 0.04506), (0.3319, -0.001792, 0.04325), (0.3327, 0.00836, -0.0764), (0.3313, 0.01182, -0.07352), (0.3302, 0.01448, -0.06978), (0.3295, 0.01615, -0.06541), (0.3293, 0.01672, -0.06073), (0.3295, 0.01615, -0.05604), (0.3302, 0.01448, -0.05168), (0.3313, 0.01182, -0.04793), (0.3327, 0.00836, -0.04505), (0.3344, 0.004328, -0.04325), (0.3329, 0.003312, -0.07821), (0.3298, 0.006399, -0.0764), (0.3271, 0.009049, -0.07352), (0.3251, 0.01108, -0.06978), (0.3238, 0.01236, -0.06541), (0.3234, 0.0128, -0.06073), (0.3238, 0.01236, -0.05604), (0.3251, 0.01108, -0.05168), (0.3271, 0.009049, -0.04793), (0.3298, 0.006399, -0.04505), (0.3329, 0.003312, -0.04325), (0.3319, 0.001793, -0.07821), (0.3278, 0.003463, -0.0764), (0.3244, 0.004898, -0.07352), (0.3217, 0.005998, -0.06978), (0.32, 0.00669, -0.06541), (0.3195, 0.006926, -0.06073), (0.32, 0.00669, -0.05604), (0.3217, 0.005998, -0.05168), (0.3244, 0.004898, -0.04793), (0.3278, 0.003463, -0.04505), (0.3319, 0.001793, -0.04325), (0.3315, 3.635e-07, -0.07821), (0.3271, 3.635e-07, -0.0764), (0.3234, 3.635e-07, -0.07352), (0.3205, 3.635e-07, -0.06978), (0.3187, 3.635e-07, -0.06541), (0.3181, 3.635e-07, -0.06073), (0.3187, 3.635e-07, -0.05604), (0.3205, 3.635e-07, -0.05168), (0.3234, 3.635e-07, -0.04793), (0.3271, 3.635e-07, -0.04505), (0.3315, 3.635e-07, -0.04325), (0.3344, 0.004328, -0.07821), (0.3362, 0.004684, -0.04325), (0.3362, 0.009049, -0.04505), (0.3362, 0.0128, -0.04793), (0.3362, 0.01567, -0.05168), (0.3362, 0.01748, -0.05604), (0.3362, 0.0181, -0.06073), (0.3362, 0.01748, -0.06541), (0.3362, 0.01567, -0.06978), (0.3362, 0.0128, -0.07352), (0.3362, 0.009049, -0.0764), (0.3362, 0.004684, -0.07821), (0.338, 0.004328, -0.04325), (0.3397, 0.00836, -0.04505), (0.3411, 0.01182, -0.04793), (0.3422, 0.01448, -0.05168), (0.3429, 0.01615, -0.05604), (0.3431, 0.01672, -0.06073), (0.3429, 0.01615, -0.06541), (0.3422, 0.01448, -0.06978), (0.3411, 0.01182, -0.07352), (0.3397, 0.00836, -0.0764), (0.338, 0.004328, -0.07821), (0.3362, 3.375e-07, -0.04263), (0.3395, 0.003312, -0.04325), (0.3426, 0.006399, -0.04505), (0.3453, 0.009049, -0.04793), (0.3473, 0.01108, -0.05168), (0.3486, 0.01236, -0.05604), (0.349, 0.0128, -0.06073), (0.3486, 0.01236, -0.06541), (0.3473, 0.01108, -0.06978), (0.3453, 0.009049, -0.07352), (0.3426, 0.006399, -0.0764), (0.3395, 0.003312, -0.07821), (0.3362, 3.635e-07, -0.07883), (0.3405, 0.001793, -0.04325), (0.3446, 0.003463, -0.04505), (0.3481, 0.004898, -0.04793), (0.3507, 0.005998, -0.05168), (0.3524, 0.00669, -0.05604), (0.353, 0.006926, -0.06073), (0.3524, 0.00669, -0.06541), (0.3507, 0.005998, -0.06978), (0.3481, 0.004898, -0.07352), (0.3446, 0.003463, -0.0764), (0.3405, 0.001793, -0.07821), (0.3409, 3.375e-07, -0.04325), (0.3453, 3.375e-07, -0.04505), (0.349, 3.375e-07, -0.04793), (0.3519, 3.375e-07, -0.05168), (0.3537, 3.375e-07, -0.05604), (0.3543, 3.375e-07, -0.06073), (0.3537, 3.375e-07, -0.06541), (0.3519, 3.375e-07, -0.06978), (0.349, 3.375e-07, -0.07352), (0.3453, 3.375e-07, -0.0764), (0.3409, 3.375e-07, -0.07821), (0.3405, -0.001792, -0.04325), (0.3446, -0.003462, -0.04505), (0.3481, -0.004897, -0.04793), (0.3507, -0.005997, -0.05168), (0.3524, -0.006689, -0.05604), (0.353, -0.006925, -0.06073), (0.3524, -0.006689, -0.06541), (0.3507, -0.005997, -0.06978), (0.3481, -0.004897, -0.07352), (0.3446, -0.003462, -0.0764), (0.3405, -0.001792, -0.07821), (0.3395, -0.003312, -0.04325), (0.3426, -0.006398, -0.04505), (0.3453, -0.009049, -0.04793), (0.3473, -0.01108, -0.05168), (0.3486, -0.01236, -0.05604), (0.349, -0.0128, -0.06073), (0.3486, -0.01236, -0.06541), (0.3473, -0.01108, -0.06978), (0.3453, -0.009049, -0.07352), (0.3426, -0.006398, -0.0764), (0.3395, -0.003312, -0.07821), (0.338, -0.004327, -0.04325), (0.3397, -0.00836, -0.04505), (0.3411, -0.01182, -0.04793), (0.3422, -0.01448, -0.05168), (0.3429, -0.01615, -0.05604), (0.3431, -0.01672, -0.06073), (0.3429, -0.01615, -0.06541), (0.3422, -0.01448, -0.06978), (0.3411, -0.01182, -0.07352), (0.3397, -0.00836, -0.0764), (0.338, -0.004327, -0.07821), (0.3362, -0.004684, -0.04325), (0.3362, -0.009049, -0.04505), (0.3362, -0.0128, -0.04793), (0.3362, -0.01567, -0.05168), (0.3362, -0.01748, -0.05604), (0.3362, -0.0181, -0.06073), (0.3362, -0.01748, -0.06541), (0.3362, -0.01567, -0.06978), (0.3362, -0.0128, -0.07352), (0.3362, -0.009049, -0.0764), (0.3362, -0.004684, -0.07821), (0.3344, -0.004327, -0.04325), (0.3327, -0.00836, -0.04505), (0.3313, -0.01182, -0.04793), (0.3302, -0.01448, -0.05168), (0.3295, -0.01615, -0.05604), (0.3293, -0.01672, -0.06073), (0.3295, -0.01615, -0.06541), (0.3302, -0.01448, -0.06978), (0.3313, -0.01182, -0.07352), (0.3327, -0.00836, -0.0764), (0.3344, -0.004327, -0.07821), (0.3329, -0.003312, -0.04325), (0.3298, -0.006398, -0.04505), (0.3271, -0.009048, -0.04793), (0.3251, -0.01108, -0.05168), (0.3238, -0.01236, -0.05604), (0.3234, -0.0128, -0.06073), (0.3238, -0.01236, -0.06541), (0.3251, -0.01108, -0.06978), (0.3271, -0.009049, -0.07352), (0.3298, -0.006398, -0.0764), (0.3329, -0.003312, -0.07821), (0.3319, -0.001792, -0.04325), (0.3278, -0.003462, -0.04505), (0.3244, -0.004897, -0.04793), (0.3217, -0.005997, -0.05168), (0.32, -0.006689, -0.05604), (0.3195, -0.006925, -0.06073), (0.32, -0.006689, -0.06541), (0.3217, -0.005997, -0.06978), (0.3244, -0.004897, -0.07352), (0.3278, -0.003462, -0.0764), (0.3319, -0.001792, -0.07821)], [], [(1, 0, 31, 30, 29, 28, 27, 26, 25, 24, 23, 22, 21, 20, 19, 18, 17, 16, 15, 14, 13, 12, 11, 10, 9, 8, 7, 6, 5, 4, 3, 2), (62, 63, 32, 33, 34, 35, 36, 37, 38, 39, 40, 41, 42, 43, 44, 45, 46, 47, 48, 49, 50, 51, 52, 53, 54, 55, 56, 57, 58, 59, 60, 61), (94, 95, 97, 96), (96, 97, 99, 98), (98, 99, 101, 100), (100, 101, 103, 102), (102, 103, 105, 104), (104, 105, 107, 106), (106, 107, 109, 108), (108, 109, 111, 110), (110, 111, 113, 112), (112, 113, 115, 114), (114, 115, 117, 116), (116, 117, 119, 118), (118, 119, 121, 120), (120, 121, 123, 122), (122, 123, 125, 124), (124, 125, 127, 126), (126, 127, 129, 128), (128, 129, 131, 130), (130, 131, 133, 132), (132, 133, 135, 134), (134, 135, 137, 136), (136, 137, 139, 138), (138, 139, 141, 140), (140, 141, 143, 142), (142, 143, 145, 144), (144, 145, 147, 146), (146, 147, 149, 148), (148, 149, 151, 150), (150, 151, 153, 152), (152, 153, 155, 154), (97, 95, 157, 155, 153, 151, 149, 147, 145, 143, 141, 139, 137, 135, 133, 131, 129, 127, 125, 123, 121, 119, 117, 115, 113, 111, 109, 107, 105, 103, 101, 99), (156, 157, 95, 94), (154, 155, 157, 156), (389, 388, 399, 400), (169, 168, 181, 182), (168, 167, 180, 181), (167, 166, 179, 180), (166, 165, 178, 179), (165, 164, 177, 178), (164, 163, 176, 177), (163, 162, 175, 176), (162, 161, 174, 175), (161, 160, 173, 174), (160, 159, 172, 173), (390, 389, 400, 401), (210, 222, 380, 381), (182, 181, 194, 195), (181, 180, 193, 194), (180, 179, 192, 193), (179, 178, 191, 192), (178, 177, 190, 191), (177, 176, 189, 190), (176, 175, 188, 189), (175, 174, 187, 188), (174, 173, 186, 187), (173, 172, 185, 186), (209, 210, 381, 382), (197, 209, 382, 383), (195, 194, 207, 208), (194, 193, 206, 207), (193, 192, 205, 206), (192, 191, 204, 205), (191, 190, 203, 204), (190, 189, 202, 203), (189, 188, 201, 202), (188, 187, 200, 201), (187, 186, 199, 200), (186, 185, 198, 199), (196, 197, 383, 384), (184, 196, 384, 385), (208, 207, 220, 221), (207, 206, 219, 220), (206, 205, 218, 219), (205, 204, 217, 218), (204, 203, 216, 217), (203, 202, 215, 216), (202, 201, 214, 215), (201, 200, 213, 214), (200, 199, 212, 213), (199, 198, 211, 212), (183, 184, 385, 386), (171, 183, 386, 387), (221, 220, 233, 234), (220, 219, 232, 233), (219, 218, 231, 232), (218, 217, 230, 231), (217, 216, 229, 230), (216, 215, 228, 229), (215, 214, 227, 228), (214, 213, 226, 227), (213, 212, 225, 226), (212, 211, 224, 225), (170, 171, 387, 388), (158, 170, 388, 389), (234, 233, 246, 247), (233, 232, 245, 246), (232, 231, 244, 245), (231, 230, 243, 244), (230, 229, 242, 243), (229, 228, 241, 242), (228, 227, 240, 241), (227, 226, 239, 240), (226, 225, 238, 239), (225, 224, 237, 238), (379, 158, 389, 390), (300, 301, 222, 210), (247, 246, 259, 260), (246, 245, 258, 259), (245, 244, 257, 258), (244, 243, 256, 257), (243, 242, 255, 256), (242, 241, 254, 255), (241, 240, 253, 254), (240, 239, 252, 253), (239, 238, 251, 252), (238, 237, 250, 251), (288, 300, 210, 209), (287, 288, 209, 197), (260, 259, 272, 273), (259, 258, 271, 272), (258, 257, 270, 271), (257, 256, 269, 270), (256, 255, 268, 269), (255, 254, 267, 268), (254, 253, 266, 267), (253, 252, 265, 266), (252, 251, 264, 265), (251, 250, 263, 264), (275, 287, 197, 196), (274, 275, 196, 184), (273, 272, 285, 286), (272, 271, 284, 285), (271, 270, 283, 284), (270, 269, 282, 283), (269, 268, 281, 282), (268, 267, 280, 281), (267, 266, 279, 280), (266, 265, 278, 279), (265, 264, 277, 278), (264, 263, 276, 277), (262, 274, 184, 183), (261, 262, 183, 171), (286, 285, 298, 299), (285, 284, 297, 298), (284, 283, 296, 297), (283, 282, 295, 296), (282, 281, 294, 295), (281, 280, 293, 294), (280, 279, 292, 293), (279, 278, 291, 292), (278, 277, 290, 291), (277, 276, 289, 290), (249, 261, 171, 170), (235, 249, 170, 158), (299, 298, 311, 312), (298, 297, 310, 311), (297, 296, 309, 310), (296, 295, 308, 309), (295, 294, 307, 308), (294, 293, 306, 307), (293, 292, 305, 306), (292, 291, 304, 305), (291, 290, 303, 304), (290, 289, 302, 303), (223, 235, 158, 379), (366, 367, 301, 300), (312, 311, 324, 325), (311, 310, 323, 324), (310, 309, 322, 323), (309, 308, 321, 322), (308, 307, 320, 321), (307, 306, 319, 320), (306, 305, 318, 319), (305, 304, 317, 318), (304, 303, 316, 317), (303, 302, 315, 316), (365, 366, 300, 288), (353, 365, 288, 287), (325, 324, 337, 338), (324, 323, 336, 337), (323, 322, 335, 336), (322, 321, 334, 335), (321, 320, 333, 334), (320, 319, 332, 333), (319, 318, 331, 332), (318, 317, 330, 331), (317, 316, 329, 330), (316, 315, 328, 329), (352, 353, 287, 275), (340, 352, 275, 274), (339, 340, 274, 262), (338, 337, 350, 351), (337, 336, 349, 350), (336, 335, 348, 349), (335, 334, 347, 348), (334, 333, 346, 347), (333, 332, 345, 346), (332, 331, 344, 345), (331, 330, 343, 344), (330, 329, 342, 343), (329, 328, 341, 342), (327, 339, 262, 261), (351, 350, 363, 364), (350, 349, 362, 363), (349, 348, 361, 362), (348, 347, 360, 361), (347, 346, 359, 360), (346, 345, 358, 359), (345, 344, 357, 358), (344, 343, 356, 357), (343, 342, 355, 356), (342, 341, 354, 355), (326, 327, 261, 249), (314, 326, 249, 235), (313, 314, 235, 223), (377, 378, 367, 366), (376, 377, 366, 365), (375, 376, 365, 353), (374, 375, 353, 352), (373, 374, 352, 340), (372, 373, 340, 339), (371, 372, 339, 327), (370, 371, 327, 326), (369, 370, 326, 314), (368, 369, 314, 313), (248, 169, 182), (159, 236, 172), (248, 182, 195), (172, 236, 185), (248, 195, 208), (185, 236, 198), (248, 208, 221), (198, 236, 211), (248, 221, 234), (211, 236, 224), (248, 234, 247), (224, 236, 237), (248, 247, 260), (237, 236, 250), (248, 260, 273), (250, 236, 263), (248, 273, 286), (263, 236, 276), (248, 286, 299), (276, 236, 289), (248, 299, 312), (289, 236, 302), (248, 312, 325), (302, 236, 315), (248, 325, 338), (315, 236, 328), (328, 236, 341), (248, 338, 351), (248, 351, 364), (341, 236, 354), (248, 364, 169), (364, 363, 168, 169), (363, 362, 167, 168), (362, 361, 166, 167), (361, 360, 165, 166), (360, 359, 164, 165), (359, 358, 163, 164), (358, 357, 162, 163), (357, 356, 161, 162), (356, 355, 160, 161), (355, 354, 159, 160), (354, 236, 159), (388, 387, 398, 399), (387, 386, 397, 398), (386, 385, 396, 397), (385, 384, 395, 396), (384, 383, 394, 395), (383, 382, 393, 394), (382, 381, 392, 393), (381, 380, 391, 392), (401, 400, 412, 413), (400, 399, 411, 412), (399, 398, 410, 411), (398, 397, 409, 410), (397, 396, 408, 409), (396, 395, 407, 408), (395, 394, 406, 407), (394, 393, 405, 406), (393, 392, 404, 405), (392, 391, 403, 404), (413, 412, 424, 425), (412, 411, 423, 424), (411, 410, 422, 423), (410, 409, 421, 422), (409, 408, 420, 421), (408, 407, 419, 420), (407, 406, 418, 419), (406, 405, 417, 418), (405, 404, 416, 417), (404, 403, 415, 416), (425, 424, 435, 436), (424, 423, 434, 435), (423, 422, 433, 434), (422, 421, 432, 433), (421, 420, 431, 432), (420, 419, 430, 431), (419, 418, 429, 430), (418, 417, 428, 429), (417, 416, 427, 428), (416, 415, 426, 427), (436, 435, 446, 447), (435, 434, 445, 446), (434, 433, 444, 445), (433, 432, 443, 444), (432, 431, 442, 443), (431, 430, 441, 442), (430, 429, 440, 441), (429, 428, 439, 440), (428, 427, 438, 439), (427, 426, 437, 438), (447, 446, 457, 458), (446, 445, 456, 457), (445, 444, 455, 456), (444, 443, 454, 455), (443, 442, 453, 454), (442, 441, 452, 453), (441, 440, 451, 452), (440, 439, 450, 451), (439, 438, 449, 450), (438, 437, 448, 449), (458, 457, 468, 469), (457, 456, 467, 468), (456, 455, 466, 467), (455, 454, 465, 466), (454, 453, 464, 465), (453, 452, 463, 464), (452, 451, 462, 463), (451, 450, 461, 462), (450, 449, 460, 461), (449, 448, 459, 460), (469, 468, 479, 480), (468, 467, 478, 479), (467, 466, 477, 478), (466, 465, 476, 477), (465, 464, 475, 476), (464, 463, 474, 475), (463, 462, 473, 474), (462, 461, 472, 473), (461, 460, 471, 472), (460, 459, 470, 471), (480, 479, 490, 491), (479, 478, 489, 490), (478, 477, 488, 489), (477, 476, 487, 488), (476, 475, 486, 487), (475, 474, 485, 486), (474, 473, 484, 485), (473, 472, 483, 484), (472, 471, 482, 483), (471, 470, 481, 482), (491, 490, 501, 502), (490, 489, 500, 501), (489, 488, 499, 500), (488, 487, 498, 499), (487, 486, 497, 498), (486, 485, 496, 497), (485, 484, 495, 496), (484, 483, 494, 495), (483, 482, 493, 494), (482, 481, 492, 493), (502, 501, 512, 513), (501, 500, 511, 512), (500, 499, 510, 511), (499, 498, 509, 510), (498, 497, 508, 509), (497, 496, 507, 508), (496, 495, 506, 507), (495, 494, 505, 506), (494, 493, 504, 505), (493, 492, 503, 504), (414, 368, 313), (378, 402, 367), (414, 313, 223), (367, 402, 301), (414, 223, 379), (301, 402, 222), (414, 379, 390), (222, 402, 380), (414, 390, 401), (380, 402, 391), (414, 401, 413), (391, 402, 403), (414, 413, 425), (403, 402, 415), (414, 425, 436), (415, 402, 426), (414, 436, 447), (426, 402, 437), (414, 447, 458), (437, 402, 448), (414, 458, 469), (448, 402, 459), (414, 469, 480), (459, 402, 470), (414, 480, 491), (470, 402, 481), (481, 402, 492), (414, 491, 502), (414, 502, 513), (492, 402, 503), (414, 513, 368), (513, 512, 369, 368), (512, 511, 370, 369), (511, 510, 371, 370), (510, 509, 372, 371), (509, 508, 373, 372), (508, 507, 374, 373), (507, 506, 375, 374), (506, 505, 376, 375), (505, 504, 377, 376), (504, 503, 378, 377), (503, 402, 378), (567, 566, 577, 578), (568, 567, 578, 579), (522, 523, 558, 559), (521, 522, 559, 560), (520, 521, 560, 561), (519, 520, 561, 562), (518, 519, 562, 563), (517, 518, 563, 564), (516, 517, 564, 565), (515, 516, 565, 566), (514, 515, 566, 567), (557, 514, 567, 568), (533, 534, 523, 522), (532, 533, 522, 521), (531, 532, 521, 520), (530, 531, 520, 519), (529, 530, 519, 518), (528, 529, 518, 517), (527, 528, 517, 516), (526, 527, 516, 515), (525, 526, 515, 514), (524, 525, 514, 557), (544, 545, 534, 533), (543, 544, 533, 532), (542, 543, 532, 531), (541, 542, 531, 530), (540, 541, 530, 529), (539, 540, 529, 528), (538, 539, 528, 527), (537, 538, 527, 526), (536, 537, 526, 525), (535, 536, 525, 524), (555, 556, 545, 544), (554, 555, 544, 543), (553, 554, 543, 542), (552, 553, 542, 541), (551, 552, 541, 540), (550, 551, 540, 539), (549, 550, 539, 538), (548, 549, 538, 537), (547, 548, 537, 536), (546, 547, 536, 535), (566, 565, 576, 577), (565, 564, 575, 576), (564, 563, 574, 575), (563, 562, 573, 574), (562, 561, 572, 573), (561, 560, 571, 572), (560, 559, 570, 571), (559, 558, 569, 570), (579, 578, 590, 591), (578, 577, 589, 590), (577, 576, 588, 589), (576, 575, 587, 588), (575, 574, 586, 587), (574, 573, 585, 586), (573, 572, 584, 585), (572, 571, 583, 584), (571, 570, 582, 583), (570, 569, 581, 582), (591, 590, 602, 603), (590, 589, 601, 602), (589, 588, 600, 601), (588, 587, 599, 600), (587, 586, 598, 599), (586, 585, 597, 598), (585, 584, 596, 597), (584, 583, 595, 596), (583, 582, 594, 595), (582, 581, 593, 594), (603, 602, 613, 614), (602, 601, 612, 613), (601, 600, 611, 612), (600, 599, 610, 611), (599, 598, 609, 610), (598, 597, 608, 609), (597, 596, 607, 608), (596, 595, 606, 607), (595, 594, 605, 606), (594, 593, 604, 605), (614, 613, 624, 625), (613, 612, 623, 624), (612, 611, 622, 623), (611, 610, 621, 622), (610, 609, 620, 621), (609, 608, 619, 620), (608, 607, 618, 619), (607, 606, 617, 618), (606, 605, 616, 617), (605, 604, 615, 616), (625, 624, 635, 636), (624, 623, 634, 635), (623, 622, 633, 634), (622, 621, 632, 633), (621, 620, 631, 632), (620, 619, 630, 631), (619, 618, 629, 630), (618, 617, 628, 629), (617, 616, 627, 628), (616, 615, 626, 627), (636, 635, 646, 647), (635, 634, 645, 646), (634, 633, 644, 645), (633, 632, 643, 644), (632, 631, 642, 643), (631, 630, 641, 642), (630, 629, 640, 641), (629, 628, 639, 640), (628, 627, 638, 639), (627, 626, 637, 638), (647, 646, 657, 658), (646, 645, 656, 657), (645, 644, 655, 656), (644, 643, 654, 655), (643, 642, 653, 654), (642, 641, 652, 653), (641, 640, 651, 652), (640, 639, 650, 651), (639, 638, 649, 650), (638, 637, 648, 649), (658, 657, 668, 669), (657, 656, 667, 668), (656, 655, 666, 667), (655, 654, 665, 666), (654, 653, 664, 665), (653, 652, 663, 664), (652, 651, 662, 663), (651, 650, 661, 662), (650, 649, 660, 661), (649, 648, 659, 660), (669, 668, 679, 680), (668, 667, 678, 679), (667, 666, 677, 678), (666, 665, 676, 677), (665, 664, 675, 676), (664, 663, 674, 675), (663, 662, 673, 674), (662, 661, 672, 673), (661, 660, 671, 672), (660, 659, 670, 671), (680, 679, 690, 691), (679, 678, 689, 690), (678, 677, 688, 689), (677, 676, 687, 688), (676, 675, 686, 687), (675, 674, 685, 686), (674, 673, 684, 685), (673, 672, 683, 684), (672, 671, 682, 683), (671, 670, 681, 682), (592, 546, 535), (556, 580, 545), (592, 535, 524), (545, 580, 534), (592, 524, 557), (534, 580, 523), (592, 557, 568), (523, 580, 558), (592, 568, 579), (558, 580, 569), (592, 579, 591), (569, 580, 581), (592, 591, 603), (581, 580, 593), (592, 603, 614), (593, 580, 604), (592, 614, 625), (604, 580, 615), (592, 625, 636), (615, 580, 626), (592, 636, 647), (626, 580, 637), (592, 647, 658), (637, 580, 648), (592, 658, 669), (648, 580, 659), (659, 580, 670), (592, 669, 680), (592, 680, 691), (670, 580, 681), (592, 691, 546), (691, 690, 547, 546), (690, 689, 548, 547), (689, 688, 549, 548), (688, 687, 550, 549), (687, 686, 551, 550), (686, 685, 552, 551), (685, 684, 553, 552), (684, 683, 554, 553), (683, 682, 555, 554), (682, 681, 556, 555), (681, 580, 556), (693, 692, 723, 722, 721, 720, 719, 718, 717, 716, 715, 714, 713, 712, 711, 710, 709, 708, 707, 706, 705, 704, 703, 702, 701, 700, 699, 698, 697, 696, 695, 694), (754, 755, 724, 725, 726, 727, 728, 729, 730, 731, 732, 733, 734, 735, 736, 737, 738, 739, 740, 741, 742, 743, 744, 745, 746, 747, 748, 749, 750, 751, 752, 753), (786, 787, 789, 788), (788, 789, 791, 790), (790, 791, 793, 792), (792, 793, 795, 794), (794, 795, 797, 796), (796, 797, 799, 798), (798, 799, 801, 800), (800, 801, 803, 802), (802, 803, 805, 804), (804, 805, 807, 806), (806, 807, 809, 808), (808, 809, 811, 810), (810, 811, 813, 812), (812, 813, 815, 814), (814, 815, 817, 816), (816, 817, 819, 818), (818, 819, 821, 820), (820, 821, 823, 822), (822, 823, 825, 824), (824, 825, 827, 826), (826, 827, 829, 828), (828, 829, 831, 830), (830, 831, 833, 832), (832, 833, 835, 834), (834, 835, 837, 836), (836, 837, 839, 838), (838, 839, 841, 840), (840, 841, 843, 842), (842, 843, 845, 844), (844, 845, 847, 846), (789, 787, 849, 847, 845, 843, 841, 839, 837, 835, 833, 831, 829, 827, 825, 823, 821, 819, 817, 815, 813, 811, 809, 807, 805, 803, 801, 799, 797, 795, 793, 791), (848, 849, 787, 786), (846, 847, 849, 848), (1081, 1080, 1091, 1092), (861, 860, 873, 874), (860, 859, 872, 873), (859, 858, 871, 872), (858, 857, 870, 871), (857, 856, 869, 870), (856, 855, 868, 869), (855, 854, 867, 868), (854, 853, 866, 867), (853, 852, 865, 866), (852, 851, 864, 865), (1082, 1081, 1092, 1093), (902, 914, 1072, 1073), (874, 873, 886, 887), (873, 872, 885, 886), (872, 871, 884, 885), (871, 870, 883, 884), (870, 869, 882, 883), (869, 868, 881, 882), (868, 867, 880, 881), (867, 866, 879, 880), (866, 865, 878, 879), (865, 864, 877, 878), (901, 902, 1073, 1074), (889, 901, 1074, 1075), (887, 886, 899, 900), (886, 885, 898, 899), (885, 884, 897, 898), (884, 883, 896, 897), (883, 882, 895, 896), (882, 881, 894, 895), (881, 880, 893, 894), (880, 879, 892, 893), (879, 878, 891, 892), (878, 877, 890, 891), (888, 889, 1075, 1076), (876, 888, 1076, 1077), (900, 899, 912, 913), (899, 898, 911, 912), (898, 897, 910, 911), (897, 896, 909, 910), (896, 895, 908, 909), (895, 894, 907, 908), (894, 893, 906, 907), (893, 892, 905, 906), (892, 891, 904, 905), (891, 890, 903, 904), (875, 876, 1077, 1078), (863, 875, 1078, 1079), (913, 912, 925, 926), (912, 911, 924, 925), (911, 910, 923, 924), (910, 909, 922, 923), (909, 908, 921, 922), (908, 907, 920, 921), (907, 906, 919, 920), (906, 905, 918, 919), (905, 904, 917, 918), (904, 903, 916, 917), (862, 863, 1079, 1080), (850, 862, 1080, 1081), (926, 925, 938, 939), (925, 924, 937, 938), (924, 923, 936, 937), (923, 922, 935, 936), (922, 921, 934, 935), (921, 920, 933, 934), (920, 919, 932, 933), (919, 918, 931, 932), (918, 917, 930, 931), (917, 916, 929, 930), (1071, 850, 1081, 1082), (992, 993, 914, 902), (939, 938, 951, 952), (938, 937, 950, 951), (937, 936, 949, 950), (936, 935, 948, 949), (935, 934, 947, 948), (934, 933, 946, 947), (933, 932, 945, 946), (932, 931, 944, 945), (931, 930, 943, 944), (930, 929, 942, 943), (980, 992, 902, 901), (979, 980, 901, 889), (952, 951, 964, 965), (951, 950, 963, 964), (950, 949, 962, 963), (949, 948, 961, 962), (948, 947, 960, 961), (947, 946, 959, 960), (946, 945, 958, 959), (945, 944, 957, 958), (944, 943, 956, 957), (943, 942, 955, 956), (967, 979, 889, 888), (966, 967, 888, 876), (965, 964, 977, 978), (964, 963, 976, 977), (963, 962, 975, 976), (962, 961, 974, 975), (961, 960, 973, 974), (960, 959, 972, 973), (959, 958, 971, 972), (958, 957, 970, 971), (957, 956, 969, 970), (956, 955, 968, 969), (954, 966, 876, 875), (953, 954, 875, 863), (978, 977, 990, 991), (977, 976, 989, 990), (976, 975, 988, 989), (975, 974, 987, 988), (974, 973, 986, 987), (973, 972, 985, 986), (972, 971, 984, 985), (971, 970, 983, 984), (970, 969, 982, 983), (969, 968, 981, 982), (941, 953, 863, 862), (927, 941, 862, 850), (991, 990, 1003, 1004), (990, 989, 1002, 1003), (989, 988, 1001, 1002), (988, 987, 1000, 1001), (987, 986, 999, 1000), (986, 985, 998, 999), (985, 984, 997, 998), (984, 983, 996, 997), (983, 982, 995, 996), (982, 981, 994, 995), (915, 927, 850, 1071), (1058, 1059, 993, 992), (1004, 1003, 1016, 1017), (1003, 1002, 1015, 1016), (1002, 1001, 1014, 1015), (1001, 1000, 1013, 1014), (1000, 999, 1012, 1013), (999, 998, 1011, 1012), (998, 997, 1010, 1011), (997, 996, 1009, 1010), (996, 995, 1008, 1009), (995, 994, 1007, 1008), (1057, 1058, 992, 980), (1045, 1057, 980, 979), (1017, 1016, 1029, 1030), (1016, 1015, 1028, 1029), (1015, 1014, 1027, 1028), (1014, 1013, 1026, 1027), (1013, 1012, 1025, 1026), (1012, 1011, 1024, 1025), (1011, 1010, 1023, 1024), (1010, 1009, 1022, 1023), (1009, 1008, 1021, 1022), (1008, 1007, 1020, 1021), (1044, 1045, 979, 967), (1032, 1044, 967, 966), (1031, 1032, 966, 954), (1030, 1029, 1042, 1043), (1029, 1028, 1041, 1042), (1028, 1027, 1040, 1041), (1027, 1026, 1039, 1040), (1026, 1025, 1038, 1039), (1025, 1024, 1037, 1038), (1024, 1023, 1036, 1037), (1023, 1022, 1035, 1036), (1022, 1021, 1034, 1035), (1021, 1020, 1033, 1034), (1019, 1031, 954, 953), (1043, 1042, 1055, 1056), (1042, 1041, 1054, 1055), (1041, 1040, 1053, 1054), (1040, 1039, 1052, 1053), (1039, 1038, 1051, 1052), (1038, 1037, 1050, 1051), (1037, 1036, 1049, 1050), (1036, 1035, 1048, 1049), (1035, 1034, 1047, 1048), (1034, 1033, 1046, 1047), (1018, 1019, 953, 941), (1006, 1018, 941, 927), (1005, 1006, 927, 915), (1069, 1070, 1059, 1058), (1068, 1069, 1058, 1057), (1067, 1068, 1057, 1045), (1066, 1067, 1045, 1044), (1065, 1066, 1044, 1032), (1064, 1065, 1032, 1031), (1063, 1064, 1031, 1019), (1062, 1063, 1019, 1018), (1061, 1062, 1018, 1006), (1060, 1061, 1006, 1005), (940, 861, 874), (851, 928, 864), (940, 874, 887), (864, 928, 877), (940, 887, 900), (877, 928, 890), (940, 900, 913), (890, 928, 903), (940, 913, 926), (903, 928, 916), (940, 926, 939), (916, 928, 929), (940, 939, 952), (929, 928, 942), (940, 952, 965), (942, 928, 955), (940, 965, 978), (955, 928, 968), (940, 978, 991), (968, 928, 981), (940, 991, 1004), (981, 928, 994), (940, 1004, 1017), (994, 928, 1007), (940, 1017, 1030), (1007, 928, 1020), (1020, 928, 1033), (940, 1030, 1043), (940, 1043, 1056), (1033, 928, 1046), (940, 1056, 861), (1056, 1055, 860, 861), (1055, 1054, 859, 860), (1054, 1053, 858, 859), (1053, 1052, 857, 858), (1052, 1051, 856, 857), (1051, 1050, 855, 856), (1050, 1049, 854, 855), (1049, 1048, 853, 854), (1048, 1047, 852, 853), (1047, 1046, 851, 852), (1046, 928, 851), (1080, 1079, 1090, 1091), (1079, 1078, 1089, 1090), (1078, 1077, 1088, 1089), (1077, 1076, 1087, 1088), (1076, 1075, 1086, 1087), (1075, 1074, 1085, 1086), (1074, 1073, 1084, 1085), (1073, 1072, 1083, 1084), (1093, 1092, 1104, 1105), (1092, 1091, 1103, 1104), (1091, 1090, 1102, 1103), (1090, 1089, 1101, 1102), (1089, 1088, 1100, 1101), (1088, 1087, 1099, 1100), (1087, 1086, 1098, 1099), (1086, 1085, 1097, 1098), (1085, 1084, 1096, 1097), (1084, 1083, 1095, 1096), (1105, 1104, 1116, 1117), (1104, 1103, 1115, 1116), (1103, 1102, 1114, 1115), (1102, 1101, 1113, 1114), (1101, 1100, 1112, 1113), (1100, 1099, 1111, 1112), (1099, 1098, 1110, 1111), (1098, 1097, 1109, 1110), (1097, 1096, 1108, 1109), (1096, 1095, 1107, 1108), (1117, 1116, 1127, 1128), (1116, 1115, 1126, 1127), (1115, 1114, 1125, 1126), (1114, 1113, 1124, 1125), (1113, 1112, 1123, 1124), (1112, 1111, 1122, 1123), (1111, 1110, 1121, 1122), (1110, 1109, 1120, 1121), (1109, 1108, 1119, 1120), (1108, 1107, 1118, 1119), (1128, 1127, 1138, 1139), (1127, 1126, 1137, 1138), (1126, 1125, 1136, 1137), (1125, 1124, 1135, 1136), (1124, 1123, 1134, 1135), (1123, 1122, 1133, 1134), (1122, 1121, 1132, 1133), (1121, 1120, 1131, 1132), (1120, 1119, 1130, 1131), (1119, 1118, 1129, 1130), (1139, 1138, 1149, 1150), (1138, 1137, 1148, 1149), (1137, 1136, 1147, 1148), (1136, 1135, 1146, 1147), (1135, 1134, 1145, 1146), (1134, 1133, 1144, 1145), (1133, 1132, 1143, 1144), (1132, 1131, 1142, 1143), (1131, 1130, 1141, 1142), (1130, 1129, 1140, 1141), (1150, 1149, 1160, 1161), (1149, 1148, 1159, 1160), (1148, 1147, 1158, 1159), (1147, 1146, 1157, 1158), (1146, 1145, 1156, 1157), (1145, 1144, 1155, 1156), (1144, 1143, 1154, 1155), (1143, 1142, 1153, 1154), (1142, 1141, 1152, 1153), (1141, 1140, 1151, 1152), (1161, 1160, 1171, 1172), (1160, 1159, 1170, 1171), (1159, 1158, 1169, 1170), (1158, 1157, 1168, 1169), (1157, 1156, 1167, 1168), (1156, 1155, 1166, 1167), (1155, 1154, 1165, 1166), (1154, 1153, 1164, 1165), (1153, 1152, 1163, 1164), (1152, 1151, 1162, 1163), (1172, 1171, 1182, 1183), (1171, 1170, 1181, 1182), (1170, 1169, 1180, 1181), (1169, 1168, 1179, 1180), (1168, 1167, 1178, 1179), (1167, 1166, 1177, 1178), (1166, 1165, 1176, 1177), (1165, 1164, 1175, 1176), (1164, 1163, 1174, 1175), (1163, 1162, 1173, 1174), (1183, 1182, 1193, 1194), (1182, 1181, 1192, 1193), (1181, 1180, 1191, 1192), (1180, 1179, 1190, 1191), (1179, 1178, 1189, 1190), (1178, 1177, 1188, 1189), (1177, 1176, 1187, 1188), (1176, 1175, 1186, 1187), (1175, 1174, 1185, 1186), (1174, 1173, 1184, 1185), (1194, 1193, 1204, 1205), (1193, 1192, 1203, 1204), (1192, 1191, 1202, 1203), (1191, 1190, 1201, 1202), (1190, 1189, 1200, 1201), (1189, 1188, 1199, 1200), (1188, 1187, 1198, 1199), (1187, 1186, 1197, 1198), (1186, 1185, 1196, 1197), (1185, 1184, 1195, 1196), (1106, 1060, 1005), (1070, 1094, 1059), (1106, 1005, 915), (1059, 1094, 993), (1106, 915, 1071), (993, 1094, 914), (1106, 1071, 1082), (914, 1094, 1072), (1106, 1082, 1093), (1072, 1094, 1083), (1106, 1093, 1105), (1083, 1094, 1095), (1106, 1105, 1117), (1095, 1094, 1107), (1106, 1117, 1128), (1107, 1094, 1118), (1106, 1128, 1139), (1118, 1094, 1129), (1106, 1139, 1150), (1129, 1094, 1140), (1106, 1150, 1161), (1140, 1094, 1151), (1106, 1161, 1172), (1151, 1094, 1162), (1106, 1172, 1183), (1162, 1094, 1173), (1173, 1094, 1184), (1106, 1183, 1194), (1106, 1194, 1205), (1184, 1094, 1195), (1106, 1205, 1060), (1205, 1204, 1061, 1060), (1204, 1203, 1062, 1061), (1203, 1202, 1063, 1062), (1202, 1201, 1064, 1063), (1201, 1200, 1065, 1064), (1200, 1199, 1066, 1065), (1199, 1198, 1067, 1066), (1198, 1197, 1068, 1067), (1197, 1196, 1069, 1068), (1196, 1195, 1070, 1069), (1195, 1094, 1070), (1259, 1258, 1269, 1270), (1260, 1259, 1270, 1271), (1214, 1215, 1250, 1251), (1213, 1214, 1251, 1252), (1212, 1213, 1252, 1253), (1211, 1212, 1253, 1254), (1210, 1211, 1254, 1255), (1209, 1210, 1255, 1256), (1208, 1209, 1256, 1257), (1207, 1208, 1257, 1258), (1206, 1207, 1258, 1259), (1249, 1206, 1259, 1260), (1225, 1226, 1215, 1214), (1224, 1225, 1214, 1213), (1223, 1224, 1213, 1212), (1222, 1223, 1212, 1211), (1221, 1222, 1211, 1210), (1220, 1221, 1210, 1209), (1219, 1220, 1209, 1208), (1218, 1219, 1208, 1207), (1217, 1218, 1207, 1206), (1216, 1217, 1206, 1249), (1236, 1237, 1226, 1225), (1235, 1236, 1225, 1224), (1234, 1235, 1224, 1223), (1233, 1234, 1223, 1222), (1232, 1233, 1222, 1221), (1231, 1232, 1221, 1220), (1230, 1231, 1220, 1219), (1229, 1230, 1219, 1218), (1228, 1229, 1218, 1217), (1227, 1228, 1217, 1216), (1247, 1248, 1237, 1236), (1246, 1247, 1236, 1235), (1245, 1246, 1235, 1234), (1244, 1245, 1234, 1233), (1243, 1244, 1233, 1232), (1242, 1243, 1232, 1231), (1241, 1242, 1231, 1230), (1240, 1241, 1230, 1229), (1239, 1240, 1229, 1228), (1238, 1239, 1228, 1227), (1258, 1257, 1268, 1269), (1257, 1256, 1267, 1268), (1256, 1255, 1266, 1267), (1255, 1254, 1265, 1266), (1254, 1253, 1264, 1265), (1253, 1252, 1263, 1264), (1252, 1251, 1262, 1263), (1251, 1250, 1261, 1262), (1271, 1270, 1282, 1283), (1270, 1269, 1281, 1282), (1269, 1268, 1280, 1281), (1268, 1267, 1279, 1280), (1267, 1266, 1278, 1279), (1266, 1265, 1277, 1278), (1265, 1264, 1276, 1277), (1264, 1263, 1275, 1276), (1263, 1262, 1274, 1275), (1262, 1261, 1273, 1274), (1283, 1282, 1294, 1295), (1282, 1281, 1293, 1294), (1281, 1280, 1292, 1293), (1280, 1279, 1291, 1292), (1279, 1278, 1290, 1291), (1278, 1277, 1289, 1290), (1277, 1276, 1288, 1289), (1276, 1275, 1287, 1288), (1275, 1274, 1286, 1287), (1274, 1273, 1285, 1286), (1295, 1294, 1305, 1306), (1294, 1293, 1304, 1305), (1293, 1292, 1303, 1304), (1292, 1291, 1302, 1303), (1291, 1290, 1301, 1302), (1290, 1289, 1300, 1301), (1289, 1288, 1299, 1300), (1288, 1287, 1298, 1299), (1287, 1286, 1297, 1298), (1286, 1285, 1296, 1297), (1306, 1305, 1316, 1317), (1305, 1304, 1315, 1316), (1304, 1303, 1314, 1315), (1303, 1302, 1313, 1314), (1302, 1301, 1312, 1313), (1301, 1300, 1311, 1312), (1300, 1299, 1310, 1311), (1299, 1298, 1309, 1310), (1298, 1297, 1308, 1309), (1297, 1296, 1307, 1308), (1317, 1316, 1327, 1328), (1316, 1315, 1326, 1327), (1315, 1314, 1325, 1326), (1314, 1313, 1324, 1325), (1313, 1312, 1323, 1324), (1312, 1311, 1322, 1323), (1311, 1310, 1321, 1322), (1310, 1309, 1320, 1321), (1309, 1308, 1319, 1320), (1308, 1307, 1318, 1319), (1328, 1327, 1338, 1339), (1327, 1326, 1337, 1338), (1326, 1325, 1336, 1337), (1325, 1324, 1335, 1336), (1324, 1323, 1334, 1335), (1323, 1322, 1333, 1334), (1322, 1321, 1332, 1333), (1321, 1320, 1331, 1332), (1320, 1319, 1330, 1331), (1319, 1318, 1329, 1330), (1339, 1338, 1349, 1350), (1338, 1337, 1348, 1349), (1337, 1336, 1347, 1348), (1336, 1335, 1346, 1347), (1335, 1334, 1345, 1346), (1334, 1333, 1344, 1345), (1333, 1332, 1343, 1344), (1332, 1331, 1342, 1343), (1331, 1330, 1341, 1342), (1330, 1329, 1340, 1341), (1350, 1349, 1360, 1361), (1349, 1348, 1359, 1360), (1348, 1347, 1358, 1359), (1347, 1346, 1357, 1358), (1346, 1345, 1356, 1357), (1345, 1344, 1355, 1356), (1344, 1343, 1354, 1355), (1343, 1342, 1353, 1354), (1342, 1341, 1352, 1353), (1341, 1340, 1351, 1352), (1361, 1360, 1371, 1372), (1360, 1359, 1370, 1371), (1359, 1358, 1369, 1370), (1358, 1357, 1368, 1369), (1357, 1356, 1367, 1368), (1356, 1355, 1366, 1367), (1355, 1354, 1365, 1366), (1354, 1353, 1364, 1365), (1353, 1352, 1363, 1364), (1352, 1351, 1362, 1363), (1372, 1371, 1382, 1383), (1371, 1370, 1381, 1382), (1370, 1369, 1380, 1381), (1369, 1368, 1379, 1380), (1368, 1367, 1378, 1379), (1367, 1366, 1377, 1378), (1366, 1365, 1376, 1377), (1365, 1364, 1375, 1376), (1364, 1363, 1374, 1375), (1363, 1362, 1373, 1374), (1284, 1238, 1227), (1248, 1272, 1237), (1284, 1227, 1216), (1237, 1272, 1226), (1284, 1216, 1249), (1226, 1272, 1215), (1284, 1249, 1260), (1215, 1272, 1250), (1284, 1260, 1271), (1250, 1272, 1261), (1284, 1271, 1283), (1261, 1272, 1273), (1284, 1283, 1295), (1273, 1272, 1285), (1284, 1295, 1306), (1285, 1272, 1296), (1284, 1306, 1317), (1296, 1272, 1307), (1284, 1317, 1328), (1307, 1272, 1318), (1284, 1328, 1339), (1318, 1272, 1329), (1284, 1339, 1350), (1329, 1272, 1340), (1284, 1350, 1361), (1340, 1272, 1351), (1351, 1272, 1362), (1284, 1361, 1372), (1284, 1372, 1383), (1362, 1272, 1373), (1284, 1383, 1238), (1383, 1382, 1239, 1238), (1382, 1381, 1240, 1239), (1381, 1380, 1241, 1240), (1380, 1379, 1242, 1241), (1379, 1378, 1243, 1242), (1378, 1377, 1244, 1243), (1377, 1376, 1245, 1244), (1376, 1375, 1246, 1245), (1375, 1374, 1247, 1246), (1374, 1373, 1248, 1247), (1373, 1272, 1248), (93, 95, 64, 65, 66, 67, 68, 69, 70, 71, 72, 73, 74, 75, 76, 77, 78, 127, 79, 80, 81, 82, 83, 84, 85, 86, 87, 88, 89, 90, 91, 92), (0, 692, 693, 1), (1, 693, 694, 2), (2, 694, 695, 3), (3, 695, 696, 4), (4, 696, 697, 5), (5, 697, 698, 6), (6, 698, 699, 7), (7, 699, 700, 8), (8, 700, 701, 9), (9, 701, 702, 10), (10, 702, 703, 11), (11, 703, 704, 12), (12, 704, 705, 13), (13, 705, 706, 14), (14, 706, 707, 15), (15, 707, 708, 16), (16, 708, 709, 17), (17, 709, 710, 18), (18, 710, 711, 19), (19, 711, 712, 20), (20, 712, 713, 21), (21, 713, 714, 22), (22, 714, 715, 23), (23, 715, 716, 24), (24, 716, 717, 25), (25, 717, 718, 26), (26, 718, 719, 27), (27, 719, 720, 28), (28, 720, 721, 29), (29, 721, 722, 30), (31, 723, 692, 0), (30, 722, 723, 31), (33, 725, 724, 32), (34, 726, 725, 33), (35, 727, 726, 34), (36, 728, 727, 35), (37, 729, 728, 36), (38, 730, 729, 37), (39, 731, 730, 38), (40, 732, 731, 39), (41, 733, 732, 40), (42, 734, 733, 41), (43, 735, 734, 42), (44, 736, 735, 43), (45, 737, 736, 44), (46, 738, 737, 45), (47, 739, 738, 46), (48, 740, 739, 47), (49, 741, 740, 48), (50, 742, 741, 49), (51, 743, 742, 50), (52, 744, 743, 51), (53, 745, 744, 52), (54, 746, 745, 53), (55, 747, 746, 54), (56, 748, 747, 55), (57, 749, 748, 56), (58, 750, 749, 57), (59, 751, 750, 58), (60, 752, 751, 59), (61, 753, 752, 60), (62, 754, 753, 61), (32, 724, 755, 63), (63, 755, 754, 62), (65, 757, 756, 64), (66, 758, 757, 65), (67, 759, 758, 66), (68, 760, 759, 67), (69, 761, 760, 68), (70, 762, 761, 69), (71, 763, 762, 70), (72, 764, 763, 71), (73, 765, 764, 72), (74, 766, 765, 73), (75, 767, 766, 74), (76, 768, 767, 75), (77, 769, 768, 76), (78, 770, 769, 77), (127, 819, 770, 78), (79, 771, 819, 127), (80, 772, 771, 79), (81, 773, 772, 80), (82, 774, 773, 81), (83, 775, 774, 82), (84, 776, 775, 83), (85, 777, 776, 84), (86, 778, 777, 85), (87, 779, 778, 86), (88, 780, 779, 87), (89, 781, 780, 88), (90, 782, 781, 89), (91, 783, 782, 90), (92, 784, 783, 91), (93, 785, 784, 92), (785, 787, 756, 757, 758, 759, 760, 761, 762, 763, 764, 765, 766, 767, 768, 769, 770, 819, 771, 772, 773, 774, 775, 776, 777, 778, 779, 780, 781, 782, 783, 784), (64, 756, 787, 95), (95, 787, 785, 93)])
me_cube_001.use_remesh_preserve_volume = False
me_cube_001.use_remesh_preserve_attributes = False
me_cube_001.use_mirror_vertex_groups = False
me_cube_001.update()

# ---- objects
ob_h_ngeweg = bpy.data.objects.new('Hängeweg', me_cube_001)

# ---- transforms, parenting, visibility, modifiers, constraints
ob_h_ngeweg.location = (0.0, 0.0, 0.3)
ob_h_ngeweg.lineart.crease_threshold = 0.0

# ---- collection membership
col_collection_1.objects.link(ob_h_ngeweg)

# ---- scene / render settings (as saved in the file)
scene.frame_start = 1; scene.frame_end = 250; scene.frame_set(1)
scene.render.engine = 'BLENDER_EEVEE_NEXT'
scene.render.resolution_percentage = 50
scene.render.dither_intensity = 0.0
scene.cycles.use_denoising = False
scene.cycles.samples = 10
scene.cycles.sampling_pattern = 'TABULATED_SOBOL'
scene.cycles.light_sampling_threshold = 0.0
scene.cycles.use_adaptive_sampling = False
scene.cycles.use_light_tree = False
scene.cycles.blur_glossy = 0.0
scene.cycles.volume_bounces = 1
scene.cycles.pixel_filter_type = 'GAUSSIAN'
scene.cycles.sample_clamp_indirect = 0.0
scene.view_settings.view_transform = 'Standard'
bpy.context.view_layer.update()

# ---- added for rendering (the .blend has no active camera and no usable light): camera, sun
cam_auto = bpy.data.cameras.new('AutoCamera')
cam_auto.lens = 50.0
cam_auto.sensor_width = 36.0
cam_auto.clip_end = 1000.0
ob_auto_camera = bpy.data.objects.new('AutoCamera', cam_auto)
scene.collection.objects.link(ob_auto_camera)
ob_auto_camera.location = (0.759816, -0.91178, 0.888833)
ob_auto_camera.rotation_euler = (1.09748, -7.21219e-08, 0.694738)
scene.camera = ob_auto_camera
light_auto_sun = bpy.data.lights.new('AutoSun', 'SUN')
light_auto_sun.energy = 3.0
light_auto_sun.angle = 0.0523599
ob_auto_sun = bpy.data.objects.new('AutoSun', light_auto_sun)
scene.collection.objects.link(ob_auto_sun)
ob_auto_sun.rotation_euler = (0.872665, 0.174533, 0.523599)
bpy.context.view_layer.update()
